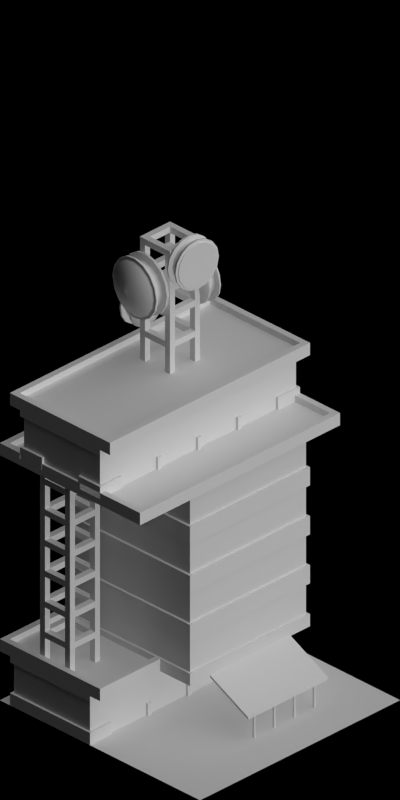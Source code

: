# Source: large_airport.blend  (saved by Blender 2.63.0; exported with 4.5.12 LTS)
import bpy
from mathutils import Matrix  # noqa: F401  (used for matrix-valued properties, if any)

bpy.ops.wm.read_factory_settings(use_empty=True)
scene = bpy.context.scene
scene.name = 'Scene'

# ---- collections
col_collection_1 = bpy.data.collections.new('Collection 1'); scene.collection.children.link(col_collection_1)

# ---- materials (node trees are filled in below, after node groups)
mat_concrete_greymid = bpy.data.materials.new('Concrete_GreyMid')
mat_ironore_roofmetalpannel = bpy.data.materials.new('IronOre_RoofMetalPannel')
mat_paintedmetal_white1 = bpy.data.materials.new('PaintedMetal_White1')
mat_special_shadowonly = bpy.data.materials.new('Special_ShadowOnly')
mat_paint_white = bpy.data.materials.new('Paint_White')
mat_cc_normal = bpy.data.materials.new('CC_Normal')
mat_rail_steelshiny = bpy.data.materials.new('Rail_SteelShiny')
mat_glass_opaque = bpy.data.materials.new('Glass_Opaque')
mat_cc_patchy = bpy.data.materials.new('CC_Patchy')
mat_brickwall_beige = bpy.data.materials.new('BrickWall_Beige')

# ---- material node trees

# ---- world
world_world = bpy.data.worlds.new('World'); scene.world = world_world
world_world.color = (0.0, 0.0, 0.0)
world_world.use_sun_shadow = False
world_world.sun_shadow_jitter_overblur = 0.0
world_world.cycles.sampling_method = 'MANUAL'
world_world.cycles.sample_map_resolution = 256
world_world.light_settings.ao_factor = 0.5

# ---- cameras
cam_camera = bpy.data.cameras.new('Camera')
cam_camera.type = 'ORTHO'
cam_camera.clip_start = 0.001
cam_camera.clip_end = 100.0
cam_camera.lens = 35.0
cam_camera.sensor_width = 32.0
cam_camera.sensor_height = 18.0
cam_camera.ortho_scale = 5.656
cam_camera.dof.focus_distance = 0.0
cam_camera.dof.aperture_fstop = 128.0

# ---- lights
light_lamp_004 = bpy.data.lights.new('Lamp.004', 'SUN')
light_lamp_004.transmission_factor = 0.0
light_lamp_004.cutoff_distance = 30.0
light_lamp_004.angle = 1.571
light_lamp_004.energy = 1.0
light_lamp_004.shadow_buffer_clip_start = 1.001
light_lamp_004.shadow_soft_size = 1.0
light_lamp_004.shadow_cascade_max_distance = 1000.0
light_lamp_004.cycles.use_multiple_importance_sampling = False
light_lamp_003 = bpy.data.lights.new('Lamp.003', 'SUN')
light_lamp_003.transmission_factor = 0.0
light_lamp_003.cutoff_distance = 30.0
light_lamp_003.use_shadow = False
light_lamp_003.angle = 1.571
light_lamp_003.energy = 1.0
light_lamp_003.shadow_buffer_clip_start = 1.001
light_lamp_003.shadow_soft_size = 1.0
light_lamp_003.shadow_cascade_max_distance = 1000.0
light_lamp_003.cycles.use_multiple_importance_sampling = False

# ---- meshes
me_cylinder = bpy.data.meshes.new('Cylinder')
me_cylinder.from_pydata([(0.0, 1.0, -1.788e-07), (0.0, 1.0, 3.0), (0.3827, 0.9239, -1.788e-07), (0.3827, 0.9239, 3.0), (0.7071, 0.7071, -1.788e-07), (0.7071, 0.7071, 3.0), (0.9239, 0.3827, -1.788e-07), (0.9239, 0.3827, 3.0), (1.0, -4.371e-08, -1.788e-07), (1.0, -4.371e-08, 3.0), (0.9239, -0.3827, -1.788e-07), (0.9239, -0.3827, 3.0), (0.7071, -0.7071, -1.788e-07), (0.7071, -0.7071, 3.0), (0.3827, -0.9239, -1.788e-07), (0.3827, -0.9239, 3.0), (1.51e-07, -1.0, -1.788e-07), (1.51e-07, -1.0, 3.0), (-0.3827, -0.9239, -1.788e-07), (-0.3827, -0.9239, 3.0), (-0.7071, -0.7071, -1.788e-07), (-0.7071, -0.7071, 3.0), (-0.9239, -0.3827, -1.788e-07), (-0.9239, -0.3827, 3.0), (-1.0, 1.192e-08, -1.788e-07), (-1.0, 1.192e-08, 3.0), (-0.9239, 0.3827, -1.788e-07), (-0.9239, 0.3827, 3.0), (-0.7071, 0.7071, -1.788e-07), (-0.7071, 0.7071, 3.0), (-0.3827, 0.9239, -1.788e-07), (-0.3827, 0.9239, 3.0)], [], [(0, 1, 3, 2), (2, 3, 5, 4), (4, 5, 7, 6), (6, 7, 9, 8), (8, 9, 11, 10), (10, 11, 13, 12), (12, 13, 15, 14), (14, 15, 17, 16), (16, 17, 19, 18), (18, 19, 21, 20), (20, 21, 23, 22), (22, 23, 25, 24), (24, 25, 27, 26), (26, 27, 29, 28), (30, 31, 1, 0), (28, 29, 31, 30)])
me_cylinder.polygons.foreach_set('use_smooth', [True] * 16)
me_cylinder.materials.append(mat_concrete_greymid)
me_cylinder.use_remesh_preserve_volume = False
me_cylinder.use_remesh_preserve_attributes = False
me_cylinder.use_mirror_vertex_groups = False
me_cylinder.update()
me_cube_000 = bpy.data.meshes.new('Cube.000')
me_cube_000.from_pydata([(0.3657, -0.6485, 0.0), (0.6485, -0.3657, 0.0), (0.2814, -2.759e-08, 0.0), (0.3657, -0.6485, 0.4), (0.6485, -0.3657, 0.4), (0.2814, -2.759e-08, 0.4), (-0.08, -0.2, 0.4), (0.394, -0.6202, 0.04), (0.6202, -0.394, 0.04), (0.394, -0.6202, 0.36), (0.6202, -0.394, 0.36), (0.3233, -0.5495, 0.04), (0.5495, -0.3233, 0.04), (0.3233, -0.5495, 0.36), (0.5495, -0.3233, 0.36), (-1.0, 0.2, 0.0), (-1.0, -0.2, 0.0), (-1.0, 0.2, 0.4), (-1.0, -0.2, 0.4), (-0.08, 0.2, 0.0), (-1.0, 0.16, 0.04), (-1.0, -0.16, 0.04), (-1.0, 0.16, 0.36), (-1.0, -0.16, 0.36), (-0.9, 0.16, 0.04), (-0.9, -0.16, 0.04), (-0.9, 0.16, 0.36), (-0.9, -0.16, 0.36), (-0.08, 0.2, 0.4), (-0.08, -0.2, 0.0)], [], [(3, 4, 10, 9), (4, 5, 2, 1), (6, 5, 4, 3), (8, 7, 11, 12), (4, 1, 8, 10), (1, 0, 7, 8), (0, 3, 9, 7), (13, 14, 12, 11), (7, 9, 13, 11), (9, 10, 14, 13), (10, 8, 12, 14), (17, 18, 23, 22), (28, 6, 18, 17), (6, 29, 16, 18), (0, 1, 2, 29), (6, 3, 0, 29), (5, 28, 19, 2), (21, 20, 24, 25), (18, 16, 21, 23), (16, 15, 20, 21), (15, 17, 22, 20), (26, 27, 25, 24), (20, 22, 26, 24), (22, 23, 27, 26), (23, 21, 25, 27), (29, 19, 15, 16), (19, 29, 2), (28, 5, 6), (19, 28, 17, 15)])
me_cube_000.polygons.foreach_set('material_index', [0, 0, 1, 0, 0, 0, 0, 2, 0, 0, 0, 0, 1, 0, 0, 0, 0, 0, 0, 0, 0, 2, 0, 0, 0, 0, 0, 1, 0])
me_cube_000.materials.append(mat_ironore_roofmetalpannel)
me_cube_000.materials.append(mat_concrete_greymid)
me_cube_000.materials.append(mat_paintedmetal_white1)
me_cube_000.use_remesh_preserve_volume = False
me_cube_000.use_remesh_preserve_attributes = False
me_cube_000.use_mirror_vertex_groups = False
me_cube_000.update()
me_plane_022 = bpy.data.meshes.new('Plane.022')
me_plane_022.from_pydata([(1.0, -1.0, 0.0), (-1.0, -1.0, 0.0), (1.0, 1.0, 0.0), (-1.0, 1.0, 0.0)], [], [(2, 3, 1, 0)])
_uv = me_plane_022.uv_layers.new(name='UVMap')
_uv.uv.foreach_set('vector', [1.0, 1.0, 0.0, 1.0, 0.0, 0.0, 1.0, 0.0])
me_plane_022.materials.append(mat_special_shadowonly)
me_plane_022.use_remesh_preserve_volume = False
me_plane_022.use_remesh_preserve_attributes = False
me_plane_022.use_mirror_vertex_groups = False
me_plane_022.update()
me_cube_013 = bpy.data.meshes.new('Cube.013')
me_cube_013.from_pydata([(0.3657, 0.6485, 0.0), (0.6485, 0.3657, 0.0), (0.2814, -1.49e-08, 0.0), (0.3657, 0.6485, 0.4), (0.6485, 0.3657, 0.4), (0.2814, -1.49e-08, 0.4), (-0.08, 0.2, 0.4), (0.394, 0.6202, 0.04), (0.6202, 0.394, 0.04), (0.394, 0.6202, 0.36), (0.6202, 0.394, 0.36), (0.3233, 0.5495, 0.04), (0.5495, 0.3233, 0.04), (0.3233, 0.5495, 0.36), (0.5495, 0.3233, 0.36), (-1.0, -0.2, 0.0), (-1.0, 0.2, 0.0), (-1.0, -0.2, 0.4), (-1.0, 0.2, 0.4), (-0.08, -0.2, 0.0), (-1.0, -0.16, 0.04), (-1.0, 0.16, 0.04), (-1.0, -0.16, 0.36), (-1.0, 0.16, 0.36), (-0.9, -0.16, 0.04), (-0.9, 0.16, 0.04), (-0.9, -0.16, 0.36), (-0.9, 0.16, 0.36), (-0.08, -0.2, 0.4), (-0.08, 0.2, 0.0)], [], [(3, 4, 10, 9), (4, 5, 2, 1), (6, 5, 4, 3), (8, 7, 11, 12), (4, 1, 8, 10), (1, 0, 7, 8), (0, 3, 9, 7), (13, 14, 12, 11), (7, 9, 13, 11), (9, 10, 14, 13), (10, 8, 12, 14), (17, 18, 23, 22), (28, 6, 18, 17), (6, 29, 16, 18), (0, 1, 2, 29), (6, 3, 0, 29), (5, 28, 19, 2), (21, 20, 24, 25), (18, 16, 21, 23), (16, 15, 20, 21), (15, 17, 22, 20), (26, 27, 25, 24), (20, 22, 26, 24), (22, 23, 27, 26), (23, 21, 25, 27), (29, 19, 15, 16), (19, 29, 2), (28, 5, 6), (19, 28, 17, 15)])
me_cube_013.polygons.foreach_set('material_index', [0, 0, 1, 0, 0, 0, 0, 2, 0, 0, 0, 0, 1, 0, 0, 0, 0, 0, 0, 0, 0, 2, 0, 0, 0, 0, 0, 1, 0])
me_cube_013.materials.append(mat_ironore_roofmetalpannel)
me_cube_013.materials.append(mat_concrete_greymid)
me_cube_013.materials.append(mat_paintedmetal_white1)
me_cube_013.use_remesh_preserve_volume = False
me_cube_013.use_remesh_preserve_attributes = False
me_cube_013.use_mirror_vertex_groups = False
me_cube_013.update()
me_cube_012 = bpy.data.meshes.new('Cube.012')
me_cube_012.from_pydata([(-1.0, -0.2, 0.0), (-1.0, 0.2, 0.0), (1.0, 0.2, 0.0), (1.0, -0.2, 0.0), (-1.0, -0.2, 0.4), (-1.0, 0.2, 0.4), (1.0, 0.2, 0.4), (1.0, -0.2, 0.4), (1.0, 0.16, 0.04), (1.0, -0.16, 0.04), (1.0, 0.16, 0.36), (1.0, -0.16, 0.36), (-1.0, -0.16, 0.04), (-1.0, 0.16, 0.04), (-1.0, -0.16, 0.36), (-1.0, 0.16, 0.36), (-0.9, -0.16, 0.04), (-0.9, 0.16, 0.04), (-0.9, -0.16, 0.36), (-0.9, 0.16, 0.36), (0.9, 0.16, 0.04), (0.9, -0.16, 0.04), (0.9, 0.16, 0.36), (0.9, -0.16, 0.36)], [], [(4, 5, 15, 14), (5, 6, 2, 1), (6, 7, 11, 10), (7, 4, 0, 3), (0, 1, 2, 3), (7, 6, 5, 4), (9, 8, 20, 21), (7, 3, 9, 11), (10, 8, 2, 6), (3, 2, 8, 9), (13, 12, 16, 17), (5, 1, 13, 15), (1, 0, 12, 13), (0, 4, 14, 12), (18, 19, 17, 16), (12, 14, 18, 16), (14, 15, 19, 18), (15, 13, 17, 19), (22, 23, 21, 20), (22, 20, 8, 10), (10, 11, 23, 22), (11, 9, 21, 23)])
me_cube_012.polygons.foreach_set('material_index', [0, 0, 0, 0, 1, 1, 0, 0, 0, 0, 0, 0, 0, 0, 2, 0, 0, 0, 2, 0, 0, 0])
me_cube_012.materials.append(mat_ironore_roofmetalpannel)
me_cube_012.materials.append(mat_concrete_greymid)
me_cube_012.materials.append(mat_paintedmetal_white1)
me_cube_012.use_remesh_preserve_volume = False
me_cube_012.use_remesh_preserve_attributes = False
me_cube_012.use_mirror_vertex_groups = False
me_cube_012.update()
me_cube_011 = bpy.data.meshes.new('Cube.011')
me_cube_011.from_pydata([(-0.6, -1.0, -7.451e-09), (-0.6, 1.0, -7.451e-09), (1.1, 1.0, -7.451e-09), (1.1, -1.0, -7.451e-09), (-0.6, -1.0, 0.1), (-0.6, 1.0, 0.1), (1.1, 1.0, 0.1), (1.1, -1.0, 0.1), (-0.55, -0.95, 0.1), (-0.55, 0.95, 0.1), (1.05, 0.95, 0.1), (1.05, -0.95, 0.1), (-0.55, -0.95, 0.05), (-0.55, 0.95, 0.05), (1.05, 0.95, 0.05), (1.05, -0.95, 0.05), (-0.6, 0.2, 0.1), (-0.6, 0.2, -7.451e-09), (1.1, 0.2, 0.1), (1.1, 0.2, -7.451e-09), (-0.55, 0.2, 0.1), (1.05, 0.2, 0.1), (-0.55, 0.2, 0.05), (1.05, 0.2, 0.05), (0.2, -1.0, -7.451e-09), (0.2, -1.0, 0.1), (0.2, 1.0, -7.451e-09), (0.2, 1.0, 0.1), (0.2, 0.2, 0.05), (0.2, 0.2, -7.451e-09), (0.2, -0.95, 0.05), (0.2, 0.95, 0.05), (0.2, -0.95, 0.1), (0.2, 0.95, 0.1)], [], [(16, 5, 1, 17), (27, 6, 2, 26), (18, 7, 3, 19), (25, 4, 0, 24), (29, 26, 2, 19), (32, 8, 4, 25), (22, 13, 9, 20), (21, 11, 7, 18), (20, 9, 5, 16), (33, 10, 6, 27), (28, 31, 13, 22), (31, 14, 10, 33), (23, 15, 11, 21), (30, 12, 8, 32), (4, 16, 17, 0), (6, 18, 19, 2), (24, 29, 19, 3), (12, 22, 20, 8), (10, 21, 18, 6), (8, 20, 16, 4), (30, 28, 22, 12), (14, 23, 21, 10), (9, 33, 27, 5), (5, 27, 26, 1), (11, 32, 25, 7), (15, 23, 28, 30), (17, 1, 26, 29), (13, 31, 33, 9), (7, 25, 24, 3), (23, 14, 31, 28), (15, 30, 32, 11), (0, 17, 29, 24)])
me_cube_011.polygons.foreach_set('material_index', [0, 0, 0, 0, 0, 0, 0, 0, 0, 0, 1, 0, 0, 0, 0, 0, 0, 0, 0, 0, 1, 0, 0, 0, 0, 1, 0, 0, 0, 1, 0, 0])
me_cube_011.materials.append(mat_paint_white)
me_cube_011.materials.append(mat_concrete_greymid)
me_cube_011.use_remesh_preserve_volume = False
me_cube_011.use_remesh_preserve_attributes = False
me_cube_011.use_mirror_vertex_groups = False
me_cube_011.update()
me_cube_009 = bpy.data.meshes.new('Cube.009')
me_cube_009.from_pydata([(-0.6, -1.0, -7.451e-09), (-0.6, 0.6, -7.451e-09), (0.6, 0.6, -7.451e-09), (0.6, -1.0, -7.451e-09), (-0.6, -1.0, 0.1), (-0.6, 0.6, 0.1), (0.6, 0.6, 0.1), (0.6, -1.0, 0.1), (-0.55, -0.95, 0.1), (-0.55, 0.55, 0.1), (0.55, 0.55, 0.1), (0.55, -0.95, 0.1), (-0.55, -0.95, 0.05), (-0.55, 0.55, 0.05), (0.55, 0.55, 0.05), (0.55, -0.95, 0.05), (-0.6, 0.2, 0.1), (-0.6, 0.2, -7.451e-09), (0.6, 0.2, 0.1), (0.6, 0.2, -7.451e-09), (-0.55, 0.2, 0.1), (0.55, 0.2, 0.1), (-0.55, 0.2, 0.05), (0.55, 0.2, 0.05), (0.2, -1.0, -7.451e-09), (0.2, -1.0, 0.1), (0.2, 0.6, -7.451e-09), (0.2, 0.6, 0.1), (0.2, 0.2, 0.05), (0.2, 0.2, -7.451e-09), (0.2, -0.95, 0.05), (0.2, 0.55, 0.05), (0.2, -0.95, 0.1), (0.2, 0.55, 0.1)], [], [(16, 5, 1, 17), (27, 6, 2, 26), (18, 7, 3, 19), (25, 4, 0, 24), (29, 26, 2, 19), (32, 8, 4, 25), (22, 13, 9, 20), (21, 11, 7, 18), (20, 9, 5, 16), (33, 10, 6, 27), (28, 31, 13, 22), (31, 14, 10, 33), (23, 15, 11, 21), (30, 12, 8, 32), (4, 16, 17, 0), (6, 18, 19, 2), (24, 29, 19, 3), (12, 22, 20, 8), (10, 21, 18, 6), (8, 20, 16, 4), (30, 28, 22, 12), (14, 23, 21, 10), (9, 33, 27, 5), (5, 27, 26, 1), (11, 32, 25, 7), (15, 23, 28, 30), (17, 1, 26, 29), (13, 31, 33, 9), (7, 25, 24, 3), (23, 14, 31, 28), (15, 30, 32, 11), (0, 17, 29, 24)])
me_cube_009.polygons.foreach_set('material_index', [0, 0, 0, 0, 0, 0, 0, 0, 0, 0, 1, 0, 0, 0, 0, 0, 0, 0, 0, 0, 1, 0, 0, 0, 0, 1, 0, 0, 0, 1, 0, 0])
me_cube_009.materials.append(mat_paint_white)
me_cube_009.materials.append(mat_concrete_greymid)
me_cube_009.use_remesh_preserve_volume = False
me_cube_009.use_remesh_preserve_attributes = False
me_cube_009.use_mirror_vertex_groups = False
me_cube_009.update()
me_plane_008 = bpy.data.meshes.new('Plane.008')
me_plane_008.from_pydata([(-0.05, -0.2, 0.0), (8.782e-08, -0.2, 0.0), (-0.05, -0.2, 0.4), (8.782e-08, -0.2, 0.4), (-0.05, -0.2, 0.35), (8.782e-08, -0.2, 0.35), (-0.02, -0.2, 0.1), (-0.02, -0.2, 0.4), (8.782e-08, -0.2, 0.1), (-0.05, -0.2, 0.1), (-0.02, -0.2, 0.35), (-0.02, -0.2, 0.0), (-0.05, -0.1, 1.431e-08), (1.117e-07, -0.1, 1.431e-08), (-0.05, -0.1, 0.4), (1.117e-07, -0.1, 0.4), (-0.05, -0.1, 0.35), (1.117e-07, -0.1, 0.35), (-0.02, -0.1, 0.1), (-0.02, -0.1, 0.4), (1.117e-07, -0.1, 0.1), (-0.05, -0.1, 0.1), (-0.02, -0.1, 0.35), (-0.02, -0.1, 1.431e-08), (0.1, 0.05, 0.0), (0.1, -3.463e-06, 0.0), (0.1, 0.05, 0.4), (0.1, -3.463e-06, 0.4), (0.1, 0.05, 0.35), (0.1, -3.463e-06, 0.35), (0.1, 0.02, 0.1), (0.1, 0.02, 0.4), (0.1, -3.463e-06, 0.1), (0.1, 0.05, 0.1), (0.1, 0.02, 0.35), (0.1, 0.02, 0.0), (0.2, 0.05, 0.0), (0.2, -3.433e-06, 0.0), (0.2, 0.05, 0.4), (0.2, -3.433e-06, 0.4), (0.2, 0.05, 0.35), (0.2, -3.433e-06, 0.35), (0.2, 0.02, 0.1), (0.2, 0.02, 0.4), (0.2, -3.433e-06, 0.1), (0.2, 0.05, 0.1), (0.2, 0.02, 0.35), (0.2, 0.02, 0.0)], [], [(6, 11, 1, 8), (7, 10, 5, 3), (9, 0, 11, 6), (2, 4, 10, 7), (4, 9, 6, 10), (29, 27, 15, 17), (21, 16, 28, 33), (31, 26, 14, 19), (16, 14, 26, 28), (22, 18, 30, 34), (8, 1, 13, 20), (6, 8, 20, 18), (11, 0, 12, 23), (10, 6, 18, 22), (4, 2, 14, 16), (19, 14, 2, 7), (9, 4, 16, 21), (17, 15, 3, 5), (22, 17, 5, 10), (7, 3, 15, 19), (23, 13, 1, 11), (21, 12, 0, 9), (35, 24, 36, 47), (30, 32, 44, 42), (32, 25, 37, 44), (45, 36, 24, 33), (47, 37, 25, 35), (34, 29, 17, 22), (19, 15, 27, 31), (35, 25, 13, 23), (33, 24, 12, 21), (20, 13, 25, 32), (18, 20, 32, 30), (23, 12, 24, 35), (42, 44, 37, 47), (43, 39, 41, 46), (45, 42, 47, 36), (38, 43, 46, 40), (40, 46, 42, 45), (34, 30, 42, 46), (28, 26, 38, 40), (43, 38, 26, 31), (33, 28, 40, 45), (41, 39, 27, 29), (46, 41, 29, 34), (31, 27, 39, 43)])
me_plane_008.polygons.foreach_set('material_index', [0, 0, 0, 0, 1, 0, 1, 0, 0, 1, 0, 0, 0, 1, 0, 0, 1, 0, 0, 0, 0, 0, 0, 0, 0, 0, 0, 0, 0, 0, 0, 0, 0, 0, 0, 0, 0, 0, 1, 1, 0, 0, 1, 0, 0, 0])
me_plane_008.materials.append(mat_paint_white)
me_plane_008.materials.append(mat_cc_normal)
me_plane_008.use_remesh_preserve_volume = False
me_plane_008.use_remesh_preserve_attributes = False
me_plane_008.use_mirror_vertex_groups = False
me_plane_008.update()
me_plane_006 = bpy.data.meshes.new('Plane.006')
me_plane_006.from_pydata([(-0.05, 5.96e-08, 0.0), (0.0, 0.0, 0.4), (-0.05, 0.0, 0.4), (-0.2, -7.55e-09, 0.4), (-0.2, 5.205e-08, 0.0), (0.0, 5.96e-08, 0.0), (-0.2, 0.05, 0.0), (-0.2, 0.05, 0.4), (-0.05, 0.05, 0.0), (0.0, 0.05, 0.0), (0.0, 0.05, 0.4), (-0.05, 0.05, 0.4), (-0.05, 0.2, 0.0), (-7.55e-09, 0.2, 0.0), (-0.05, 0.2, 0.4), (-7.55e-09, 0.2, 0.4), (0.0, 0.0, 0.35), (-0.2, -7.55e-09, 0.35), (-0.2, 0.05, 0.35), (-0.05, 0.05, 0.35), (0.0, 0.05, 0.35), (-0.05, 0.2, 0.35), (-7.55e-09, 0.2, 0.35), (-0.05, 0.0, 0.35), (-0.2, 0.02, 0.0), (-0.2, 0.02, 0.4), (-1.51e-09, 0.02, 0.4), (-0.05, 0.02, 0.4), (-0.02, 5.809e-08, 0.1), (-0.02, 0.2, 0.1), (-0.02, 5.809e-08, 0.0), (-0.02, 0.2, 0.4), (-0.02, 0.05, 0.4), (-0.02, -1.51e-09, 0.4), (0.0, 5.96e-08, 0.1), (0.0, 0.05, 0.1), (-0.05, 0.05, 0.1), (-0.2, 0.05, 0.1), (-1.51e-09, 0.02, 0.1), (-0.2, 0.02, 0.1), (-0.05, 5.96e-08, 0.1), (-7.55e-09, 0.2, 0.1), (-0.05, 0.2, 0.1), (-0.2, 5.205e-08, 0.1), (-1.51e-09, 0.02, 0.0), (-0.05, 0.02, 0.0), (-0.02, 0.2, 0.35), (-0.02, -1.51e-09, 0.35), (-0.02, 0.05, 0.0), (-0.02, 0.2, 0.0), (-0.02, 0.02, 0.0), (-0.02, 0.02, 0.4), (-1.678e-10, 0.02, 0.35), (-0.2, 0.02, 0.35), (-0.05, 0.02, 0.35), (-0.05, 0.02, 0.1), (-0.02, 0.05, 0.35), (-0.02, 0.05, 0.1), (-0.02, 0.02, 0.1), (-0.02, 0.02, 0.35)], [], [(48, 8, 12, 49), (25, 3, 2, 27), (51, 26, 10, 32), (36, 8, 6, 37), (22, 15, 10, 20), (19, 11, 14, 21), (32, 10, 15, 31), (29, 41, 13, 49), (45, 0, 4, 24), (23, 2, 3, 17), (50, 45, 8, 48), (28, 30, 5, 34), (11, 19, 18, 7), (36, 19, 21, 42), (31, 15, 22, 46), (33, 47, 16, 1), (4, 43, 39, 24), (13, 41, 35, 9), (8, 45, 24, 6), (44, 38, 34, 5), (7, 25, 27, 11), (33, 1, 26, 51), (24, 39, 37, 6), (19, 36, 37, 18), (0, 40, 43, 4), (42, 29, 49, 12), (44, 50, 48, 9), (8, 36, 42, 12), (9, 35, 38, 44), (30, 0, 45, 50), (2, 33, 51, 27), (5, 30, 50, 44), (14, 31, 46, 21), (11, 32, 31, 14), (9, 48, 49, 13), (40, 0, 30, 28), (27, 51, 32, 11), (2, 23, 47, 33), (21, 46, 29, 42), (23, 17, 53, 54), (57, 56, 59, 58), (38, 35, 57, 58), (53, 25, 7, 18), (52, 26, 1, 16), (39, 53, 18, 37), (59, 56, 20, 52), (58, 55, 40, 28), (17, 3, 25, 53), (20, 10, 26, 52), (55, 54, 53, 39), (54, 55, 58, 59), (59, 52, 16, 47), (55, 39, 43, 40), (47, 23, 54, 59), (28, 34, 38, 58), (29, 46, 56, 57), (29, 57, 35, 41), (22, 20, 56, 46)])
me_plane_006.polygons.foreach_set('material_index', [0, 0, 0, 0, 0, 0, 0, 0, 0, 0, 0, 0, 0, 1, 0, 0, 0, 0, 0, 0, 0, 0, 0, 1, 0, 0, 0, 0, 0, 0, 0, 0, 0, 0, 0, 0, 0, 0, 1, 0, 1, 0, 0, 0, 1, 0, 0, 0, 0, 1, 1, 0, 0, 0, 0, 1, 0, 0])
me_plane_006.materials.append(mat_paint_white)
me_plane_006.materials.append(mat_rail_steelshiny)
me_plane_006.use_remesh_preserve_volume = False
me_plane_006.use_remesh_preserve_attributes = False
me_plane_006.use_mirror_vertex_groups = False
me_plane_006.update()
me_plane_018 = bpy.data.meshes.new('Plane.018')
me_plane_018.from_pydata([(-3.811e-06, 7.451e-07, 0.0), (-0.05, 7.451e-07, 0.0), (-3.788e-06, 0.4, 0.0), (-0.05, 0.4, 0.0), (-3.811e-06, 8.047e-07, 0.1), (-3.788e-06, 0.4, 0.1), (-0.05, 0.4, 0.1), (-0.05, 8.047e-07, 0.1), (-3.811e-06, 8.047e-07, 0.35), (-3.788e-06, 0.4, 0.35), (-0.05, 0.4, 0.35), (-0.05, 8.047e-07, 0.35), (-3.811e-06, 8.047e-07, 0.4), (-3.788e-06, 0.4, 0.4), (-0.02, 7.451e-07, 0.0), (-0.02, 0.4, 0.0), (-0.02, 0.4, 0.1), (-0.02, 0.4, 0.35), (-0.02, 8.047e-07, 0.35), (-0.02, 8.047e-07, 0.1), (-3.809e-06, 0.02, 0.4), (-0.05, 0.02, 0.35), (-3.809e-06, 0.02, 0.35), (-3.79e-06, 0.38, 0.0), (-0.05, 0.38, 0.35), (-0.02, 0.02, 0.35), (-0.05, 0.02, 0.1), (-3.809e-06, 0.02, 0.1), (-0.05, 0.02, 0.0), (-3.809e-06, 0.02, 0.0), (-3.79e-06, 0.38, 0.4), (-3.79e-06, 0.38, 0.35), (-3.79e-06, 0.38, 0.1), (-0.05, 0.38, 0.0), (-0.05, 0.38, 0.1), (-0.02, 0.38, 0.1), (-0.02, 0.38, 0.35), (-0.02, 0.38, 0.0), (-0.02, 8.047e-07, 0.4), (-0.02, 0.4, 0.4), (-0.02, 0.02, 0.4), (-0.02, 0.38, 0.4), (-0.05, 8.047e-07, 0.4), (-0.05, 0.4, 0.4), (-0.05, 0.02, 0.4), (-0.05, 0.38, 0.4), (-0.02, 0.02, 0.1), (-0.02, 0.02, 3.816e-16)], [], [(29, 0, 4, 27), (33, 3, 6, 34), (15, 2, 5, 16), (21, 11, 7, 26), (30, 13, 9, 31), (3, 15, 16, 6), (17, 10, 6, 16), (12, 20, 22, 8), (47, 14, 0, 29), (31, 9, 17, 36), (1, 28, 26, 7), (8, 22, 25, 18), (24, 21, 26, 34), (19, 4, 0, 14), (7, 19, 14, 1), (36, 17, 16, 35), (22, 31, 36, 25), (15, 37, 23, 2), (2, 23, 32, 5), (19, 46, 27, 4), (3, 33, 37, 15), (10, 24, 34, 6), (28, 33, 34, 26), (20, 30, 31, 22), (19, 7, 11, 18), (35, 16, 5, 32), (41, 39, 13, 30), (20, 12, 38, 40), (30, 20, 40, 41), (45, 43, 39, 41), (40, 38, 42, 44), (41, 40, 44, 45), (44, 42, 11, 21), (45, 44, 21, 24), (43, 45, 24, 10), (8, 18, 38, 12), (13, 39, 17, 9), (39, 43, 10, 17), (18, 11, 42, 38), (28, 1, 14, 47), (29, 27, 46, 47), (33, 28, 47, 37), (18, 25, 46, 19), (37, 35, 32, 23), (25, 36, 35, 46), (37, 47, 46, 35)])
me_plane_018.polygons.foreach_set('material_index', [1, 1, 1, 3, 1, 1, 3, 1, 0, 1, 1, 1, 2, 1, 1, 3, 1, 0, 1, 1, 0, 3, 2, 1, 3, 1, 1, 1, 1, 1, 1, 1, 1, 1, 1, 1, 1, 1, 1, 0, 1, 0, 3, 1, 2, 2])
me_plane_018.materials.append(mat_cc_normal)
me_plane_018.materials.append(mat_paint_white)
me_plane_018.materials.append(mat_glass_opaque)
me_plane_018.materials.append(mat_rail_steelshiny)
me_plane_018.use_remesh_preserve_volume = False
me_plane_018.use_remesh_preserve_attributes = False
me_plane_018.use_mirror_vertex_groups = False
me_plane_018.update()
me_plane_005 = bpy.data.meshes.new('Plane.005')
me_plane_005.from_pydata([(0.0, 0.0, 0.0), (-0.05, 0.0, 0.0), (2.384e-08, 0.4, 0.0), (-0.05, 0.4, 0.0), (0.0, 5.96e-08, 0.1), (2.384e-08, 0.4, 0.1), (-0.05, 0.4, 0.1), (-0.05, 5.96e-08, 0.1), (0.0, 5.96e-08, 0.35), (2.384e-08, 0.4, 0.35), (-0.05, 0.4, 0.35), (-0.05, 5.96e-08, 0.35), (0.0, 5.96e-08, 0.4), (2.384e-08, 0.4, 0.4), (-0.02, 2.384e-09, 0.0), (-0.02, 0.4, 0.0), (-0.02, 0.4, 0.1), (-0.02, 0.4, 0.35), (-0.02, 5.96e-08, 0.35), (-0.02, 5.96e-08, 0.1), (2.384e-09, 0.02, 0.4), (-0.05, 0.02, 0.35), (2.384e-09, 0.02, 0.35), (2.146e-08, 0.38, 0.0), (-0.05, 0.38, 0.35), (-0.02, 0.02, 0.1), (-0.02, 0.02, 0.35), (-0.02, 0.02, 0.0), (-0.05, 0.02, 0.1), (2.384e-09, 0.02, 0.1), (-0.05, 0.02, 0.0), (2.384e-09, 0.02, 0.0), (2.146e-08, 0.38, 0.4), (2.146e-08, 0.38, 0.35), (2.146e-08, 0.38, 0.1), (-0.05, 0.38, 0.0), (-0.05, 0.38, 0.1), (-0.02, 0.38, 0.1), (-0.02, 0.38, 0.35), (-0.02, 0.38, 0.0), (-0.02, 6.199e-08, 0.4), (-0.02, 0.4, 0.4), (-0.02, 0.02, 0.4), (-0.02, 0.38, 0.4), (-0.05, 6.557e-08, 0.4), (-0.05, 0.4, 0.4), (-0.05, 0.02, 0.4), (-0.05, 0.38, 0.4)], [], [(27, 14, 0, 31), (31, 0, 4, 29), (35, 3, 6, 36), (15, 2, 5, 16), (21, 11, 7, 28), (32, 13, 9, 33), (30, 1, 14, 27), (3, 15, 16, 6), (17, 10, 6, 16), (19, 25, 29, 4), (35, 30, 27, 39), (12, 20, 22, 8), (18, 26, 25, 19), (39, 27, 31, 23), (33, 9, 17, 38), (23, 31, 29, 34), (1, 30, 28, 7), (8, 22, 26, 18), (24, 21, 28, 36), (19, 4, 0, 14), (7, 19, 14, 1), (38, 17, 16, 37), (22, 33, 38, 26), (15, 39, 23, 2), (26, 38, 37, 25), (2, 23, 34, 5), (25, 37, 34, 29), (3, 35, 39, 15), (10, 24, 36, 6), (30, 35, 36, 28), (20, 32, 33, 22), (19, 7, 11, 18), (37, 16, 5, 34), (43, 41, 13, 32), (20, 12, 40, 42), (32, 20, 42, 43), (47, 45, 41, 43), (42, 40, 44, 46), (43, 42, 46, 47), (46, 44, 11, 21), (47, 46, 21, 24), (45, 47, 24, 10), (8, 18, 40, 12), (13, 41, 17, 9), (41, 45, 10, 17), (18, 11, 44, 40)])
me_plane_005.polygons.foreach_set('material_index', [0, 0, 0, 0, 3, 0, 0, 0, 3, 0, 0, 0, 3, 0, 0, 0, 0, 0, 1, 0, 0, 3, 0, 0, 1, 0, 0, 0, 3, 0, 0, 3, 0, 0, 0, 0, 0, 0, 0, 0, 0, 0, 0, 0, 0, 0])
me_plane_005.materials.append(mat_paint_white)
me_plane_005.materials.append(mat_glass_opaque)
me_plane_005.materials.append(mat_cc_normal)
me_plane_005.materials.append(mat_rail_steelshiny)
me_plane_005.use_remesh_preserve_volume = False
me_plane_005.use_remesh_preserve_attributes = False
me_plane_005.use_mirror_vertex_groups = False
me_plane_005.update()
me_plane_002 = bpy.data.meshes.new('Plane.002')
me_plane_002.from_pydata([(0.0, 0.0, 0.0), (-0.05, 0.0, 0.0), (2.384e-08, 0.4, 0.0), (-0.05, 0.4, 0.0), (0.0, 5.96e-08, 0.1), (2.384e-08, 0.4, 0.1), (-0.05, 0.4, 0.1), (-0.05, 5.96e-08, 0.1), (0.0, 5.96e-08, 0.35), (2.384e-08, 0.4, 0.35), (-0.05, 0.4, 0.35), (-0.05, 5.96e-08, 0.35), (0.0, 5.96e-08, 0.4), (2.384e-08, 0.4, 0.4), (-0.02, 2.384e-09, 0.0), (-0.02, 0.4, 0.0), (-0.02, 0.4, 0.1), (-0.02, 0.4, 0.35), (-0.02, 5.96e-08, 0.35), (-0.02, 5.96e-08, 0.1), (2.384e-09, 0.02, 0.4), (-0.05, 0.02, 0.35), (2.384e-09, 0.02, 0.35), (2.146e-08, 0.38, 0.0), (-0.05, 0.38, 0.35), (-0.02, 0.02, 0.1), (-0.02, 0.02, 0.35), (-0.02, 0.02, 0.0), (-0.05, 0.02, 0.1), (2.384e-09, 0.02, 0.1), (-0.05, 0.02, 0.0), (2.384e-09, 0.02, 0.0), (2.146e-08, 0.38, 0.4), (2.146e-08, 0.38, 0.35), (2.146e-08, 0.38, 0.1), (-0.05, 0.38, 0.0), (-0.05, 0.38, 0.1), (-0.02, 0.38, 0.1), (-0.02, 0.38, 0.35), (-0.02, 0.38, 0.0), (-0.02, 6.199e-08, 0.4), (-0.02, 0.4, 0.4), (-0.02, 0.02, 0.4), (-0.02, 0.38, 0.4), (-0.05, 6.557e-08, 0.4), (-0.05, 0.4, 0.4), (-0.05, 0.02, 0.4), (-0.05, 0.38, 0.4)], [], [(27, 14, 0, 31), (31, 0, 4, 29), (35, 3, 6, 36), (15, 2, 5, 16), (21, 11, 7, 28), (32, 13, 9, 33), (30, 1, 14, 27), (3, 15, 16, 6), (17, 10, 6, 16), (19, 25, 29, 4), (35, 30, 27, 39), (12, 20, 22, 8), (18, 26, 25, 19), (39, 27, 31, 23), (33, 9, 17, 38), (23, 31, 29, 34), (1, 30, 28, 7), (8, 22, 26, 18), (24, 21, 28, 36), (19, 4, 0, 14), (7, 19, 14, 1), (38, 17, 16, 37), (22, 33, 38, 26), (15, 39, 23, 2), (26, 38, 37, 25), (2, 23, 34, 5), (25, 37, 34, 29), (3, 35, 39, 15), (10, 24, 36, 6), (30, 35, 36, 28), (20, 32, 33, 22), (19, 7, 11, 18), (37, 16, 5, 34), (43, 41, 13, 32), (20, 12, 40, 42), (32, 20, 42, 43), (47, 45, 41, 43), (42, 40, 44, 46), (43, 42, 46, 47), (46, 44, 11, 21), (47, 46, 21, 24), (45, 47, 24, 10), (8, 18, 40, 12), (13, 41, 17, 9), (41, 45, 10, 17), (18, 11, 44, 40)])
me_plane_002.polygons.foreach_set('material_index', [0, 0, 0, 0, 3, 0, 0, 0, 3, 0, 0, 0, 3, 0, 0, 0, 0, 0, 1, 0, 0, 3, 0, 0, 1, 0, 0, 0, 3, 0, 0, 3, 0, 0, 0, 0, 0, 0, 0, 0, 0, 0, 0, 0, 0, 0])
me_plane_002.materials.append(mat_paintedmetal_white1)
me_plane_002.materials.append(mat_glass_opaque)
me_plane_002.materials.append(mat_cc_normal)
me_plane_002.materials.append(mat_rail_steelshiny)
me_plane_002.use_remesh_preserve_volume = False
me_plane_002.use_remesh_preserve_attributes = False
me_plane_002.use_mirror_vertex_groups = False
me_plane_002.update()
me_cube_001 = bpy.data.meshes.new('Cube.001')
me_cube_001.from_pydata([(-0.6, -1.0, -7.451e-09), (-0.6, 0.6, -7.451e-09), (0.5, 0.5, -7.451e-09), (0.6, -1.0, -7.451e-09), (-0.6, -1.0, 0.1), (-0.6, 0.6, 0.1), (0.5, 0.5, 0.1), (0.6, -1.0, 0.1), (-0.55, -0.95, 0.1), (-0.55, 0.55, 0.1), (0.45, 0.45, 0.1), (0.55, -0.95, 0.1), (-0.55, -0.95, 0.05), (-0.55, 0.55, 0.05), (0.45, 0.45, 0.05), (0.55, -0.95, 0.05), (-0.6, 0.2, 0.1), (-0.6, 0.2, -7.451e-09), (0.6, 0.2, 0.1), (0.6, 0.2, -7.451e-09), (-0.55, 0.2, 0.1), (0.55, 0.2, 0.1), (-0.55, 0.2, 0.05), (0.55, 0.2, 0.05), (0.2, -1.0, -7.451e-09), (0.2, -1.0, 0.1), (0.2, 0.6, -7.451e-09), (0.2, 0.6, 0.1), (0.2, 0.2, 0.05), (0.2, 0.2, -7.451e-09), (0.2, -0.95, 0.05), (0.2, 0.55, 0.05), (0.2, -0.95, 0.1), (0.2, 0.55, 0.1)], [], [(16, 5, 1, 17), (27, 6, 2, 26), (18, 7, 3, 19), (25, 4, 0, 24), (29, 26, 2, 19), (32, 8, 4, 25), (22, 13, 9, 20), (21, 11, 7, 18), (20, 9, 5, 16), (33, 10, 6, 27), (28, 31, 13, 22), (31, 14, 10, 33), (23, 15, 11, 21), (30, 12, 8, 32), (4, 16, 17, 0), (6, 18, 19, 2), (24, 29, 19, 3), (12, 22, 20, 8), (10, 21, 18, 6), (8, 20, 16, 4), (30, 28, 22, 12), (14, 23, 21, 10), (9, 33, 27, 5), (5, 27, 26, 1), (11, 32, 25, 7), (15, 23, 28, 30), (17, 1, 26, 29), (13, 31, 33, 9), (7, 25, 24, 3), (23, 14, 31, 28), (15, 30, 32, 11), (0, 17, 29, 24)])
me_cube_001.polygons.foreach_set('material_index', [0, 0, 0, 0, 0, 0, 0, 0, 0, 0, 1, 0, 0, 0, 0, 0, 0, 0, 0, 0, 1, 0, 0, 0, 0, 1, 0, 0, 0, 1, 0, 0])
me_cube_001.materials.append(mat_paint_white)
me_cube_001.materials.append(mat_concrete_greymid)
me_cube_001.use_remesh_preserve_volume = False
me_cube_001.use_remesh_preserve_attributes = False
me_cube_001.use_mirror_vertex_groups = False
me_cube_001.update()
me_cube_004 = bpy.data.meshes.new('Cube.004')
me_cube_004.from_pydata([(-2.98e-08, -0.2, 0.39), (-2.98e-08, 0.2, 0.39), (0.38, 0.2, 0.2), (0.38, -0.2, 0.2), (-2.98e-08, -0.2, 0.41), (-2.98e-08, 0.2, 0.41), (0.38, 0.2, 0.22), (0.38, -0.2, 0.22), (0.34, -0.09, 0.23), (0.34, -0.09, -5.588e-09), (0.34, 0.11, -5.588e-09), (0.34, 0.11, 0.23), (0.3438, 0.1092, -5.588e-09), (0.3438, 0.1092, 0.23), (0.3471, 0.1071, -5.588e-09), (0.3471, 0.1071, 0.23), (0.3492, 0.1038, -5.588e-09), (0.3492, 0.1038, 0.23), (0.35, 0.1, -5.588e-09), (0.35, 0.1, 0.23), (0.3492, 0.09617, -5.588e-09), (0.3492, 0.09617, 0.23), (0.3471, 0.09293, -5.588e-09), (0.3471, 0.09293, 0.23), (0.3438, 0.09076, -5.588e-09), (0.3438, 0.09076, 0.23), (0.34, 0.09, -5.588e-09), (0.34, 0.09, 0.23), (0.3362, 0.09076, -5.588e-09), (0.3362, 0.09076, 0.23), (0.3329, 0.09293, -5.588e-09), (0.3329, 0.09293, 0.23), (0.3308, 0.09617, -5.588e-09), (0.3308, 0.09617, 0.23), (0.33, 0.1, -5.588e-09), (0.33, 0.1, 0.23), (0.3308, 0.1038, -5.588e-09), (0.3308, 0.1038, 0.23), (0.3329, 0.1071, -5.588e-09), (0.3329, 0.1071, 0.23), (0.3362, 0.1092, -5.588e-09), (0.3362, 0.1092, 0.23), (0.3438, -0.09076, -5.588e-09), (0.3438, -0.09076, 0.23), (0.3471, -0.09293, -5.588e-09), (0.3471, -0.09293, 0.23), (0.3492, -0.09617, -5.588e-09), (0.3492, -0.09617, 0.23), (0.35, -0.1, -5.588e-09), (0.35, -0.1, 0.23), (0.3492, -0.1038, -5.588e-09), (0.3492, -0.1038, 0.23), (0.3471, -0.1071, -5.588e-09), (0.3471, -0.1071, 0.23), (0.3438, -0.1092, -5.588e-09), (0.3438, -0.1092, 0.23), (0.34, -0.11, -5.588e-09), (0.34, -0.11, 0.23), (0.3362, -0.1092, -5.588e-09), (0.3362, -0.1092, 0.23), (0.3329, -0.1071, -5.588e-09), (0.3329, -0.1071, 0.23), (0.3308, -0.1038, -5.588e-09), (0.3308, -0.1038, 0.23), (0.33, -0.1, -5.588e-09), (0.33, -0.1, 0.23), (0.3308, -0.09617, -5.588e-09), (0.3308, -0.09617, 0.23), (0.3329, -0.09293, -5.588e-09), (0.3329, -0.09293, 0.23), (0.3362, -0.09076, -5.588e-09), (0.3362, -0.09076, 0.23)], [], [(4, 5, 1, 0), (5, 6, 2, 1), (6, 7, 3, 2), (7, 4, 0, 3), (0, 1, 2, 3), (7, 6, 5, 4), (66, 67, 69, 68), (10, 11, 13, 12), (43, 8, 71, 69, 67, 65, 63, 61, 59, 57, 55, 53, 51, 49, 47, 45), (12, 13, 15, 14), (62, 63, 65, 64), (14, 15, 17, 16), (60, 61, 63, 62), (16, 17, 19, 18), (58, 59, 61, 60), (18, 19, 21, 20), (56, 57, 59, 58), (20, 21, 23, 22), (54, 55, 57, 56), (22, 23, 25, 24), (52, 53, 55, 54), (24, 25, 27, 26), (50, 51, 53, 52), (26, 27, 29, 28), (48, 49, 51, 50), (28, 29, 31, 30), (46, 47, 49, 48), (30, 31, 33, 32), (9, 42, 44, 46, 48, 50, 52, 54, 56, 58, 60, 62, 64, 66, 68, 70), (44, 45, 47, 46), (32, 33, 35, 34), (68, 69, 71, 70), (42, 43, 45, 44), (34, 35, 37, 36), (70, 71, 8, 9), (9, 8, 43, 42), (36, 37, 39, 38), (13, 11, 41, 39, 37, 35, 33, 31, 29, 27, 25, 23, 21, 19, 17, 15), (40, 41, 11, 10), (38, 39, 41, 40), (64, 65, 67, 66), (10, 12, 14, 16, 18, 20, 22, 24, 26, 28, 30, 32, 34, 36, 38, 40)])
me_cube_004.polygons.foreach_set('material_index', [0, 0, 0, 0, 0, 0, 1, 1, 1, 1, 1, 1, 1, 1, 1, 1, 1, 1, 1, 1, 1, 1, 1, 1, 1, 1, 1, 1, 1, 1, 1, 1, 1, 1, 1, 1, 1, 1, 1, 1, 1, 1])
me_cube_004.materials.append(mat_cc_patchy)
me_cube_004.materials.append(mat_rail_steelshiny)
me_cube_004.use_remesh_preserve_volume = False
me_cube_004.use_remesh_preserve_attributes = False
me_cube_004.use_mirror_vertex_groups = False
me_cube_004.update()
me_plane = bpy.data.meshes.new('Plane')
me_plane.from_pydata([(-0.75, -0.75, 1.25), (0.75, -0.75, 1.25), (-0.75, 0.75, 1.25), (0.75, 0.75, 1.25), (0.5, -0.75, 1.25), (0.5, 0.75, 1.25), (0.5, 0.5, 1.25), (-0.5, 0.5, 1.25), (-0.75, -0.5, 1.0), (-0.5, -0.5, 1.0), (0.5, -0.5, 1.0), (0.75, -0.5, 1.0), (-0.5, 0.75, 1.25), (-0.5, -0.75, 1.25), (-0.75, 0.5, 1.25), (0.75, 0.5, 1.25), (0.5, -0.75, 1.0), (0.5, 0.75, 1.0), (0.5, 0.5, 1.0), (-0.5, 0.5, 1.0), (-0.75, -0.75, 1.0), (0.75, -0.75, 1.0), (-0.75, 0.75, 1.0), (0.75, 0.75, 1.0), (-0.75, -0.5, 1.25), (-0.5, -0.5, 1.25), (0.5, -0.5, 1.25), (0.75, -0.5, 1.25), (0.5, -0.75, -1.192e-07), (0.5, 0.75, 3.576e-07), (0.5, 0.5, 2.384e-07), (-0.5, 0.5, 1.192e-07), (-0.75, -0.5, -3.576e-07), (-0.5, -0.5, -2.384e-07), (0.5, -0.5, -1.192e-07), (0.75, -0.5, -1.192e-07), (0.75, 0.5, 1.0), (-0.75, 0.5, 1.0), (-0.5, -0.75, 1.0), (-0.5, 0.75, 1.0), (-0.75, -0.75, -3.576e-07), (0.75, -0.75, -1.192e-07), (-0.75, 0.75, 1.192e-07), (0.75, 0.75, 3.576e-07), (0.75, 0.5, 3.576e-07), (-0.75, 0.5, 1.192e-07), (-0.5, -0.75, -3.576e-07), (-0.5, 0.75, 1.192e-07)], [], [(26, 4, 1, 27), (25, 13, 4, 26), (12, 7, 6, 5), (24, 0, 13, 25), (5, 6, 15, 3), (2, 14, 7, 12), (47, 42, 22, 39), (14, 24, 25, 7), (39, 17, 18, 19), (6, 26, 27, 15), (18, 17, 29, 30), (38, 20, 40, 46), (9, 10, 16, 38), (37, 19, 9, 8), (37, 22, 42, 45), (18, 36, 11, 10), (11, 36, 15, 27), (38, 16, 4, 13), (5, 3, 23, 17), (9, 19, 7, 25), (27, 1, 21, 11), (8, 20, 0, 24), (6, 7, 19, 18), (14, 2, 22, 37), (36, 23, 3, 15), (13, 0, 20, 38), (24, 14, 37, 8), (39, 22, 2, 12), (26, 6, 18, 10), (10, 9, 25, 26), (12, 5, 17, 39), (16, 21, 1, 4), (34, 35, 41, 28), (42, 47, 31, 45), (29, 43, 44, 30), (32, 33, 46, 40), (31, 47, 39, 19), (36, 18, 30, 44), (34, 28, 16, 10), (28, 41, 21, 16), (35, 34, 10, 11), (19, 37, 45, 31), (17, 23, 43, 29), (9, 38, 46, 33), (44, 43, 23, 36), (11, 21, 41, 35), (32, 40, 20, 8), (33, 32, 8, 9)])
me_plane.materials.append(mat_rail_steelshiny)
me_plane.use_remesh_preserve_volume = False
me_plane.use_remesh_preserve_attributes = False
me_plane.use_mirror_vertex_groups = False
me_plane.update()
me_cube_007 = bpy.data.meshes.new('Cube.007')
me_cube_007.from_pydata([(-0.5, -1.0, -7.451e-09), (-0.5, 1.0, -7.451e-09), (0.5, 1.0, -7.451e-09), (0.5, -1.0, -7.451e-09), (-0.5, -1.0, 0.1), (-0.5, 1.0, 0.1), (0.5, 1.0, 0.1), (0.5, -1.0, 0.1), (-0.45, -0.95, 0.1), (-0.45, 0.95, 0.1), (0.45, 0.95, 0.1), (0.45, -0.95, 0.1), (-0.45, -0.95, 0.05), (-0.45, 0.95, 0.05), (0.45, 0.95, 0.05), (0.45, -0.95, 0.05)], [], [(4, 5, 1, 0), (5, 6, 2, 1), (6, 7, 3, 2), (7, 4, 0, 3), (0, 1, 2, 3), (11, 8, 4, 7), (12, 13, 9, 8), (10, 11, 7, 6), (8, 9, 5, 4), (9, 10, 6, 5), (15, 14, 13, 12), (13, 14, 10, 9), (14, 15, 11, 10), (15, 12, 8, 11)])
me_cube_007.polygons.foreach_set('material_index', [0, 0, 0, 0, 0, 0, 0, 0, 0, 0, 1, 0, 0, 0])
me_cube_007.materials.append(mat_paint_white)
me_cube_007.materials.append(mat_concrete_greymid)
me_cube_007.use_remesh_preserve_volume = False
me_cube_007.use_remesh_preserve_attributes = False
me_cube_007.use_mirror_vertex_groups = False
me_cube_007.update()
me_cube_006 = bpy.data.meshes.new('Cube.006')
me_cube_006.from_pydata([(-0.7, -1.0, -7.451e-09), (-0.7, 1.0, -7.451e-09), (0.7, 1.0, -7.451e-09), (0.7, -1.0, -7.451e-09), (-0.7, -1.0, 0.1), (-0.7, 1.0, 0.1), (0.7, 1.0, 0.1), (0.7, -1.0, 0.1), (-0.65, -0.95, 0.1), (-0.65, 0.95, 0.1), (0.65, 0.95, 0.1), (0.65, -0.95, 0.1), (-0.65, -0.95, 0.05), (-0.65, 0.95, 0.05), (0.65, 0.95, 0.05), (0.65, -0.95, 0.05)], [], [(4, 5, 1, 0), (5, 6, 2, 1), (6, 7, 3, 2), (7, 4, 0, 3), (0, 1, 2, 3), (11, 8, 4, 7), (12, 13, 9, 8), (10, 11, 7, 6), (8, 9, 5, 4), (9, 10, 6, 5), (15, 14, 13, 12), (13, 14, 10, 9), (14, 15, 11, 10), (15, 12, 8, 11)])
me_cube_006.polygons.foreach_set('material_index', [0, 0, 0, 0, 0, 0, 0, 0, 0, 0, 1, 0, 0, 0])
me_cube_006.materials.append(mat_paint_white)
me_cube_006.materials.append(mat_concrete_greymid)
me_cube_006.use_remesh_preserve_volume = False
me_cube_006.use_remesh_preserve_attributes = False
me_cube_006.use_mirror_vertex_groups = False
me_cube_006.update()
me_cube_005 = bpy.data.meshes.new('Cube.005')
me_cube_005.from_pydata([(-0.7, -1.0, -7.451e-09), (-0.7, 1.0, -7.451e-09), (0.3, 1.0, -7.451e-09), (0.3, -1.0, -7.451e-09), (-0.7, -1.0, 0.1), (-0.7, 1.0, 0.1), (0.3, 1.0, 0.1), (0.3, -1.0, 0.1), (-0.65, -0.95, 0.1), (-0.65, 0.95, 0.1), (0.25, 0.95, 0.1), (0.25, -0.95, 0.1), (-0.65, -0.95, 0.05), (-0.65, 0.95, 0.05), (0.25, 0.95, 0.05), (0.25, -0.95, 0.05)], [], [(4, 5, 1, 0), (5, 6, 2, 1), (6, 7, 3, 2), (7, 4, 0, 3), (0, 1, 2, 3), (11, 8, 4, 7), (12, 13, 9, 8), (10, 11, 7, 6), (8, 9, 5, 4), (9, 10, 6, 5), (15, 14, 13, 12), (13, 14, 10, 9), (14, 15, 11, 10), (15, 12, 8, 11)])
me_cube_005.polygons.foreach_set('material_index', [0, 0, 0, 0, 0, 0, 0, 0, 0, 0, 1, 0, 0, 0])
me_cube_005.materials.append(mat_paint_white)
me_cube_005.materials.append(mat_concrete_greymid)
me_cube_005.use_remesh_preserve_volume = False
me_cube_005.use_remesh_preserve_attributes = False
me_cube_005.use_mirror_vertex_groups = False
me_cube_005.update()
me_cube_002 = bpy.data.meshes.new('Cube.002')
me_cube_002.from_pydata([(-0.5, -0.6, -7.451e-09), (-0.5, 0.8, -7.451e-09), (0.5, 0.8, -7.451e-09), (0.5, -0.6, -7.451e-09), (-0.5, -0.6, 0.1), (-0.5, 0.8, 0.1), (0.5, 0.8, 0.1), (0.5, -0.6, 0.1), (-0.45, -0.55, 0.1), (-0.45, 0.75, 0.1), (0.45, 0.75, 0.1), (0.45, -0.55, 0.1), (-0.45, -0.55, 0.05), (-0.45, 0.75, 0.05), (0.45, 0.75, 0.05), (0.45, -0.55, 0.05)], [], [(4, 5, 1, 0), (5, 6, 2, 1), (6, 7, 3, 2), (7, 4, 0, 3), (0, 1, 2, 3), (11, 8, 4, 7), (12, 13, 9, 8), (10, 11, 7, 6), (8, 9, 5, 4), (9, 10, 6, 5), (15, 14, 13, 12), (13, 14, 10, 9), (14, 15, 11, 10), (15, 12, 8, 11)])
me_cube_002.polygons.foreach_set('material_index', [0, 0, 0, 0, 0, 0, 0, 0, 0, 0, 1, 0, 0, 0])
me_cube_002.materials.append(mat_paint_white)
me_cube_002.materials.append(mat_concrete_greymid)
me_cube_002.use_remesh_preserve_volume = False
me_cube_002.use_remesh_preserve_attributes = False
me_cube_002.use_mirror_vertex_groups = False
me_cube_002.update()
me_cube_003 = bpy.data.meshes.new('Cube.003')
me_cube_003.from_pydata([(-0.2, -0.2, -1.49e-08), (-0.2, 0.2, -1.49e-08), (0.1, 0.2, -1.49e-08), (0.1, -0.2, -1.49e-08), (-0.2, -0.2, 0.4), (-0.2, 0.2, 0.4), (0.1, 0.2, 0.4), (0.1, -0.2, 0.4), (-0.2, 0.15, 0.4), (-0.2, 0.15, -1.49e-08), (0.1, 0.15, 0.4), (0.1, 0.15, -1.49e-08), (0.05, 0.15, -1.49e-08), (0.05, 0.15, 0.4), (-0.15, -0.15, -1.49e-08), (-0.15, -0.15, 0.4), (-0.2, 0.15, 0.35), (0.1, 0.15, 0.35), (0.1, -0.15, 0.35), (-0.2, -0.15, 0.35), (-0.15, 0.15, 0.4), (-0.15, 0.15, -1.49e-08), (0.1, -0.15, -1.49e-08), (-0.2, -0.15, 0.4), (-0.15, -0.2, 0.1), (0.1, 0.15, 0.1), (-0.2, 0.15, 0.1), (0.1, -0.2, 0.1), (0.1, -0.15, 0.4), (-0.2, -0.15, -1.49e-08), (-0.15, -0.2, -1.49e-08), (-0.15, -0.2, 0.4), (-0.15, 0.2, -1.49e-08), (-0.15, 0.2, 0.4), (0.05, -0.2, -1.49e-08), (0.05, 0.2, 0.4), (-0.15, 0.2, 0.1), (0.1, -0.15, 0.1), (-0.2, 0.2, 0.1), (0.1, 0.2, 0.1), (0.05, -0.2, 0.4), (0.05, 0.2, -1.49e-08), (0.05, -0.15, 0.4), (0.05, -0.15, -1.49e-08), (-0.15, 0.2, 0.35), (-0.15, -0.2, 0.35), (0.05, 0.2, 0.35), (0.05, -0.2, 0.35), (0.1, -0.2, 0.35), (0.1, 0.2, 0.35), (-0.2, -0.2, 0.35), (-0.2, 0.2, 0.35), (-0.2, -0.2, 0.1), (0.05, -0.2, 0.1), (0.05, 0.2, 0.1), (-0.2, -0.15, 0.1), (-0.15, 0.18, 0.1), (-0.15, 0.18, 0.35), (0.05, 0.18, 0.35), (0.05, 0.18, 0.1), (0.08, 0.15, 0.35), (0.08, -0.15, 0.35), (0.08, 0.15, 0.1), (0.08, -0.15, 0.1), (-0.15, -0.18, 0.1), (-0.15, -0.18, 0.35), (0.05, -0.18, 0.35), (0.05, -0.18, 0.1), (-0.18, 0.15, 0.35), (-0.18, -0.15, 0.35), (-0.18, 0.15, 0.1), (-0.18, -0.15, 0.1)], [], [(26, 38, 1, 9), (54, 39, 2, 41), (37, 27, 3, 22), (24, 52, 0, 30), (12, 41, 2, 11), (20, 33, 5, 8), (55, 26, 9, 29), (39, 25, 11, 2), (43, 12, 11, 22), (15, 20, 8, 23), (10, 6, 35, 13), (29, 9, 21, 14), (42, 13, 20, 15), (53, 24, 30, 34), (13, 35, 33, 20), (0, 29, 14, 30), (9, 1, 32, 21), (38, 36, 32, 1), (7, 28, 42, 40), (5, 33, 44, 51), (52, 55, 29, 0), (28, 10, 13, 42), (36, 54, 41, 32), (27, 53, 34, 3), (34, 43, 22, 3), (21, 32, 41, 12), (14, 21, 12, 43), (31, 15, 23, 4), (40, 42, 15, 31), (35, 6, 49, 46), (4, 23, 19, 50), (25, 37, 22, 11), (30, 14, 43, 34), (50, 19, 55, 52), (7, 40, 47, 48), (28, 7, 48, 18), (40, 31, 45, 47), (10, 28, 18, 17), (31, 4, 50, 45), (26, 55, 71, 70), (23, 8, 16, 19), (8, 5, 51, 16), (6, 10, 17, 49), (33, 35, 46, 44), (46, 49, 39, 54), (53, 47, 66, 67), (49, 17, 25, 39), (51, 44, 36, 38), (16, 51, 38, 26), (18, 48, 27, 37), (45, 50, 52, 24), (54, 36, 56, 59), (63, 61, 18, 37), (48, 47, 53, 27), (57, 58, 59, 56), (58, 57, 44, 46), (59, 58, 46, 54), (36, 44, 57, 56), (60, 61, 63, 62), (61, 60, 17, 18), (25, 17, 60, 62), (37, 25, 62, 63), (66, 65, 64, 67), (64, 65, 45, 24), (24, 53, 67, 64), (65, 66, 47, 45), (69, 68, 70, 71), (70, 68, 16, 26), (68, 69, 19, 16), (55, 19, 69, 71)])
me_cube_003.materials.append(mat_brickwall_beige)
me_cube_003.use_remesh_preserve_volume = False
me_cube_003.use_remesh_preserve_attributes = False
me_cube_003.use_mirror_vertex_groups = False
me_cube_003.update()
me_cylinder_001 = bpy.data.meshes.new('Cylinder.001')
me_cylinder_001.from_pydata([(0.2, 0.2, 1.8), (0.3, 0.2, 1.8), (0.2, 0.1848, 1.723), (0.3, 0.1848, 1.723), (0.2, 0.1414, 1.659), (0.3, 0.1414, 1.659), (0.2, 0.07654, 1.615), (0.3, 0.07654, 1.615), (0.2, -8.742e-09, 1.6), (0.3, 4.5e-08, 1.6), (0.2, -0.07654, 1.615), (0.3, -0.07654, 1.615), (0.2, -0.1414, 1.659), (0.3, -0.1414, 1.659), (0.2, -0.1848, 1.723), (0.3, -0.1848, 1.723), (0.2, -0.2, 1.8), (0.3, -0.2, 1.8), (0.2, -0.1848, 1.877), (0.3, -0.1848, 1.877), (0.2, -0.1414, 1.941), (0.3, -0.1414, 1.941), (0.2, -0.07654, 1.985), (0.3, -0.07654, 1.985), (0.2, -5.136e-08, 2.0), (0.3, 2.385e-09, 2.0), (0.2, 0.07654, 1.985), (0.3, 0.07654, 1.985), (0.2, 0.1414, 1.941), (0.3, 0.1414, 1.941), (0.2, 0.1848, 1.877), (0.3, 0.1848, 1.877), (0.2162, 0.2, 1.8), (0.2838, 0.2, 1.8), (0.2838, 0.1848, 1.723), (0.2162, 0.1848, 1.723), (0.2838, 0.1414, 1.659), (0.2162, 0.1414, 1.659), (0.2838, 0.07654, 1.615), (0.2162, 0.07654, 1.615), (0.2838, 2.709e-08, 1.6), (0.2162, 9.172e-09, 1.6), (0.2838, -0.07654, 1.615), (0.2162, -0.07654, 1.615), (0.2838, -0.1414, 1.659), (0.2162, -0.1414, 1.659), (0.2838, -0.1848, 1.723), (0.2162, -0.1848, 1.723), (0.2838, -0.2, 1.8), (0.2162, -0.2, 1.8), (0.2838, -0.1848, 1.877), (0.2162, -0.1848, 1.877), (0.2838, -0.1414, 1.941), (0.2162, -0.1414, 1.941), (0.2838, -0.07654, 1.985), (0.2162, -0.07654, 1.985), (0.2838, -1.553e-08, 2.0), (0.2162, -3.344e-08, 2.0), (0.2838, 0.07654, 1.985), (0.2162, 0.07654, 1.985), (0.2838, 0.1414, 1.941), (0.2162, 0.1414, 1.941), (0.2838, 0.1848, 1.877), (0.2162, 0.1848, 1.877), (0.2162, 0.16, 1.8), (0.2838, 0.16, 1.8), (0.2838, 0.1478, 1.739), (0.2162, 0.1478, 1.739), (0.2838, 0.1131, 1.687), (0.2162, 0.1131, 1.687), (0.2838, 0.06123, 1.652), (0.2162, 0.06123, 1.652), (0.2838, 2.167e-08, 1.64), (0.2162, 7.338e-09, 1.64), (0.2838, -0.06123, 1.652), (0.2162, -0.06123, 1.652), (0.2838, -0.1131, 1.687), (0.2162, -0.1131, 1.687), (0.2838, -0.1478, 1.739), (0.2162, -0.1478, 1.739), (0.2838, -0.16, 1.8), (0.2162, -0.16, 1.8), (0.2838, -0.1478, 1.861), (0.2162, -0.1478, 1.861), (0.2838, -0.1131, 1.913), (0.2162, -0.1131, 1.913), (0.2838, -0.06123, 1.948), (0.2162, -0.06123, 1.948), (0.2838, -1.242e-08, 1.96), (0.2162, -2.676e-08, 1.96), (0.2838, 0.06123, 1.948), (0.2162, 0.06123, 1.948), (0.2838, 0.1131, 1.913), (0.2162, 0.1131, 1.913), (0.2838, 0.1478, 1.861), (0.2162, 0.1478, 1.861), (0.3, 0.18, 1.8), (0.3, 0.1663, 1.731), (0.3, 0.1273, 1.673), (0.3, 0.06888, 1.634), (0.3, 4.348e-08, 1.62), (0.3, -0.06888, 1.634), (0.3, -0.1273, 1.673), (0.3, -0.1663, 1.731), (0.3, -0.18, 1.8), (0.3, -0.1663, 1.869), (0.3, -0.1273, 1.927), (0.3, -0.06888, 1.966), (0.3, 5.127e-09, 1.98), (0.3, 0.06888, 1.966), (0.3, 0.1273, 1.927), (0.3, 0.1663, 1.869), (0.31, 0.18, 1.8), (0.31, 0.1663, 1.731), (0.31, 0.1273, 1.673), (0.31, 0.06888, 1.634), (0.31, 4.358e-08, 1.62), (0.31, -0.06888, 1.634), (0.31, -0.1273, 1.673), (0.31, -0.1663, 1.731), (0.31, -0.18, 1.8), (0.31, -0.1663, 1.869), (0.31, -0.1273, 1.927), (0.31, -0.06888, 1.966), (0.31, 5.221e-09, 1.98), (0.31, 0.06888, 1.966), (0.31, 0.1273, 1.927), (0.31, 0.1663, 1.869), (0.15, 0.1, 1.8), (0.15, 0.09239, 1.762), (0.15, 0.07071, 1.729), (0.15, 0.03827, 1.708), (0.15, -2.288e-08, 1.7), (0.15, -0.03827, 1.708), (0.15, -0.07071, 1.729), (0.15, -0.09239, 1.762), (0.15, -0.1, 1.8), (0.15, -0.09239, 1.838), (0.15, -0.07071, 1.871), (0.15, -0.03827, 1.892), (0.15, -4.419e-08, 1.9), (0.15, 0.03827, 1.892), (0.15, 0.07071, 1.871), (0.15, 0.09239, 1.838), (-0.05, -0.04, 1.78), (-0.05, 0.04, 1.78), (0.15, 0.04, 1.78), (0.15, -0.04, 1.78), (-0.05, -0.04, 1.82), (-0.05, 0.04, 1.82), (0.15, 0.04, 1.82), (0.15, -0.04, 1.82)], [], [(33, 1, 3, 34), (34, 3, 5, 36), (36, 5, 7, 38), (38, 7, 9, 40), (40, 9, 11, 42), (42, 11, 13, 44), (44, 13, 15, 46), (46, 15, 17, 48), (48, 17, 19, 50), (50, 19, 21, 52), (52, 21, 23, 54), (54, 23, 25, 56), (56, 25, 27, 58), (58, 27, 29, 60), (31, 29, 110, 111), (62, 31, 1, 33), (60, 29, 31, 62), (4, 6, 131, 130), (0, 32, 35, 2), (52, 54, 86, 84), (2, 35, 37, 4), (91, 93, 61, 59), (4, 37, 39, 6), (60, 62, 94, 92), (6, 39, 41, 8), (64, 67, 35, 32), (8, 41, 43, 10), (36, 38, 70, 68), (10, 43, 45, 12), (75, 77, 45, 43), (12, 45, 47, 14), (46, 48, 80, 78), (14, 47, 49, 16), (85, 87, 55, 53), (16, 49, 51, 18), (56, 58, 90, 88), (18, 51, 53, 20), (93, 95, 63, 61), (20, 53, 55, 22), (69, 71, 39, 37), (22, 55, 57, 24), (40, 42, 74, 72), (24, 57, 59, 26), (79, 81, 49, 47), (26, 59, 61, 28), (50, 52, 84, 82), (30, 63, 32, 0), (89, 91, 59, 57), (28, 61, 63, 30), (62, 33, 65, 94), (64, 65, 66, 67), (67, 66, 68, 69), (69, 68, 70, 71), (71, 70, 72, 73), (73, 72, 74, 75), (75, 74, 76, 77), (77, 76, 78, 79), (79, 78, 80, 81), (81, 80, 82, 83), (83, 82, 84, 85), (85, 84, 86, 87), (87, 86, 88, 89), (89, 88, 90, 91), (91, 90, 92, 93), (95, 94, 65, 64), (93, 92, 94, 95), (81, 83, 51, 49), (42, 44, 76, 74), (71, 73, 41, 39), (33, 34, 66, 65), (58, 60, 92, 90), (87, 89, 57, 55), (48, 50, 82, 80), (77, 79, 47, 45), (38, 40, 72, 70), (67, 69, 37, 35), (95, 64, 32, 63), (54, 56, 88, 86), (83, 85, 53, 51), (44, 46, 78, 76), (73, 75, 43, 41), (34, 36, 68, 66), (107, 106, 122, 123), (27, 25, 108, 109), (3, 1, 96, 97), (23, 21, 106, 107), (19, 17, 104, 105), (15, 13, 102, 103), (11, 9, 100, 101), (7, 5, 98, 99), (1, 31, 111, 96), (29, 27, 109, 110), (25, 23, 107, 108), (21, 19, 105, 106), (17, 15, 103, 104), (13, 11, 101, 102), (9, 7, 99, 100), (5, 3, 97, 98), (113, 112, 127, 126, 125, 124, 123, 122, 121, 120, 119, 118, 117, 116, 115, 114), (101, 100, 116, 117), (108, 107, 123, 124), (102, 101, 117, 118), (109, 108, 124, 125), (103, 102, 118, 119), (97, 96, 112, 113), (110, 109, 125, 126), (104, 103, 119, 120), (98, 97, 113, 114), (111, 110, 126, 127), (105, 104, 120, 121), (99, 98, 114, 115), (96, 111, 127, 112), (106, 105, 121, 122), (100, 99, 115, 116), (128, 129, 130, 131, 132, 133, 134, 135, 136, 137, 138, 139, 140, 141, 142, 143), (30, 0, 128, 143), (26, 28, 142, 141), (22, 24, 140, 139), (18, 20, 138, 137), (14, 16, 136, 135), (10, 12, 134, 133), (6, 8, 132, 131), (2, 4, 130, 129), (28, 30, 143, 142), (24, 26, 141, 140), (0, 2, 129, 128), (20, 22, 139, 138), (16, 18, 137, 136), (12, 14, 135, 134), (8, 10, 133, 132), (148, 149, 145, 144), (149, 150, 146, 145), (150, 151, 147, 146), (151, 148, 144, 147), (144, 145, 146, 147), (151, 150, 149, 148)])
me_cylinder_001.polygons.foreach_set('use_smooth', [1, 1, 1, 1, 1, 1, 1, 1, 1, 1, 1, 1, 1, 1, 0, 1, 1, 1, 0, 0, 0, 0, 0, 0, 0, 0, 0, 0, 0, 0, 0, 0, 0, 0, 0, 0, 0, 0, 0, 0, 0, 0, 0, 0, 0, 0, 0, 0, 0, 0, 1, 1, 1, 1, 1, 1, 1, 1, 1, 1, 1, 1, 1, 1, 1, 1, 0, 0, 0, 0, 0, 0, 0, 0, 0, 0, 0, 0, 0, 0, 0, 0, 1, 0, 0, 0, 0, 0, 0, 0, 0, 0, 0, 0, 0, 0, 0, 0, 0, 1, 1, 1, 1, 1, 1, 1, 1, 1, 1, 1, 1, 1, 1, 1, 0, 1, 1, 1, 1, 1, 1, 1, 1, 1, 1, 1, 1, 1, 1, 1, 0, 0, 0, 0, 0, 0])
me_cylinder_001.use_remesh_preserve_volume = False
me_cylinder_001.use_remesh_preserve_attributes = False
me_cylinder_001.use_mirror_vertex_groups = False
me_cylinder_001.update()
me_cylinder_005 = bpy.data.meshes.new('Cylinder.005')
me_cylinder_005.from_pydata([(0.21, 0.24, 1.8), (0.33, 0.24, 1.8), (0.21, 0.2217, 1.708), (0.33, 0.2217, 1.708), (0.21, 0.1697, 1.63), (0.33, 0.1697, 1.63), (0.21, 0.09184, 1.578), (0.33, 0.09184, 1.578), (0.21, -1.049e-08, 1.56), (0.33, 5.4e-08, 1.56), (0.21, -0.09184, 1.578), (0.33, -0.09184, 1.578), (0.21, -0.1697, 1.63), (0.33, -0.1697, 1.63), (0.21, -0.2217, 1.708), (0.33, -0.2217, 1.708), (0.21, -0.24, 1.8), (0.33, -0.24, 1.8), (0.21, -0.2217, 1.892), (0.33, -0.2217, 1.892), (0.21, -0.1697, 1.97), (0.33, -0.1697, 1.97), (0.21, -0.09184, 2.022), (0.33, -0.09184, 2.022), (0.21, -6.163e-08, 2.04), (0.33, 2.862e-09, 2.04), (0.21, 0.09184, 2.022), (0.33, 0.09184, 2.022), (0.21, 0.1697, 1.97), (0.33, 0.1697, 1.97), (0.21, 0.2217, 1.892), (0.33, 0.2217, 1.892), (0.2295, 0.24, 1.8), (0.3105, 0.24, 1.8), (0.3105, 0.2217, 1.708), (0.2295, 0.2217, 1.708), (0.3105, 0.1697, 1.63), (0.2295, 0.1697, 1.63), (0.3105, 0.09184, 1.578), (0.2295, 0.09184, 1.578), (0.3105, 3.25e-08, 1.56), (0.2295, 1.101e-08, 1.56), (0.3105, -0.09184, 1.578), (0.2295, -0.09184, 1.578), (0.3105, -0.1697, 1.63), (0.2295, -0.1697, 1.63), (0.3105, -0.2217, 1.708), (0.2295, -0.2217, 1.708), (0.3105, -0.24, 1.8), (0.2295, -0.24, 1.8), (0.3105, -0.2217, 1.892), (0.2295, -0.2217, 1.892), (0.3105, -0.1697, 1.97), (0.2295, -0.1697, 1.97), (0.3105, -0.09184, 2.022), (0.2295, -0.09184, 2.022), (0.3105, -1.864e-08, 2.04), (0.2295, -4.013e-08, 2.04), (0.3105, 0.09184, 2.022), (0.2295, 0.09184, 2.022), (0.3105, 0.1697, 1.97), (0.2295, 0.1697, 1.97), (0.3105, 0.2217, 1.892), (0.2295, 0.2217, 1.892), (0.2295, 0.192, 1.8), (0.3105, 0.192, 1.8), (0.3105, 0.1774, 1.727), (0.2295, 0.1774, 1.727), (0.3105, 0.1358, 1.664), (0.2295, 0.1358, 1.664), (0.3105, 0.07348, 1.623), (0.2295, 0.07348, 1.623), (0.3105, 2.6e-08, 1.608), (0.2295, 8.805e-09, 1.608), (0.3105, -0.07348, 1.623), (0.2295, -0.07348, 1.623), (0.3105, -0.1358, 1.664), (0.2295, -0.1358, 1.664), (0.3105, -0.1774, 1.727), (0.2295, -0.1774, 1.727), (0.3105, -0.192, 1.8), (0.2295, -0.192, 1.8), (0.3105, -0.1774, 1.873), (0.2295, -0.1774, 1.873), (0.3105, -0.1358, 1.936), (0.2295, -0.1358, 1.936), (0.3105, -0.07348, 1.977), (0.2295, -0.07348, 1.977), (0.3105, -1.491e-08, 1.992), (0.2295, -3.211e-08, 1.992), (0.3105, 0.07348, 1.977), (0.2295, 0.07348, 1.977), (0.3105, 0.1358, 1.936), (0.2295, 0.1358, 1.936), (0.3105, 0.1774, 1.873), (0.2295, 0.1774, 1.873), (0.33, 0.216, 1.8), (0.33, 0.1996, 1.717), (0.33, 0.1527, 1.647), (0.33, 0.08266, 1.6), (0.33, 5.218e-08, 1.584), (0.33, -0.08266, 1.6), (0.33, -0.1527, 1.647), (0.33, -0.1996, 1.717), (0.33, -0.216, 1.8), (0.33, -0.1996, 1.883), (0.33, -0.1527, 1.953), (0.33, -0.08266, 2.0), (0.33, 6.152e-09, 2.016), (0.33, 0.08266, 2.0), (0.33, 0.1527, 1.953), (0.33, 0.1996, 1.883), (0.342, 0.216, 1.8), (0.342, 0.1996, 1.717), (0.342, 0.1527, 1.647), (0.342, 0.08266, 1.6), (0.342, 5.229e-08, 1.584), (0.342, -0.08266, 1.6), (0.342, -0.1527, 1.647), (0.342, -0.1996, 1.717), (0.342, -0.216, 1.8), (0.342, -0.1996, 1.883), (0.342, -0.1527, 1.953), (0.342, -0.08266, 2.0), (0.342, 6.265e-09, 2.016), (0.342, 0.08266, 2.0), (0.342, 0.1527, 1.953), (0.342, 0.1996, 1.883), (0.15, 0.12, 1.8), (0.15, 0.1109, 1.754), (0.15, 0.08485, 1.715), (0.15, 0.04592, 1.689), (0.15, -2.746e-08, 1.68), (0.15, -0.04592, 1.689), (0.15, -0.08485, 1.715), (0.15, -0.1109, 1.754), (0.15, -0.12, 1.8), (0.15, -0.1109, 1.846), (0.15, -0.08485, 1.885), (0.15, -0.04592, 1.911), (0.15, -5.303e-08, 1.92), (0.15, 0.04592, 1.911), (0.15, 0.08485, 1.885), (0.15, 0.1109, 1.846), (-0.05, -0.04, 1.78), (-0.05, 0.04, 1.78), (0.15, 0.04, 1.78), (0.15, -0.04, 1.78), (-0.05, -0.04, 1.82), (-0.05, 0.04, 1.82), (0.15, 0.04, 1.82), (0.15, -0.04, 1.82), (0.402, 0.0648, 1.8), (0.402, 0.05987, 1.775), (0.402, 0.04582, 1.754), (0.402, 0.0248, 1.74), (0.402, 4.388e-08, 1.735), (0.402, -0.0248, 1.74), (0.402, -0.04582, 1.754), (0.402, -0.05987, 1.775), (0.402, -0.0648, 1.8), (0.402, -0.05987, 1.825), (0.402, -0.04582, 1.846), (0.402, -0.0248, 1.86), (0.402, 3.007e-08, 1.865), (0.402, 0.0248, 1.86), (0.402, 0.04582, 1.846), (0.402, 0.05987, 1.825), (0.412, 0.02592, 1.8), (0.412, 0.02395, 1.79), (0.412, 0.01833, 1.782), (0.412, 0.009919, 1.776), (0.412, 3.369e-08, 1.774), (0.412, -0.009919, 1.776), (0.412, -0.01833, 1.782), (0.412, -0.02395, 1.79), (0.412, -0.02592, 1.8), (0.412, -0.02395, 1.81), (0.412, -0.01833, 1.818), (0.412, -0.009919, 1.824), (0.412, 2.817e-08, 1.826), (0.412, 0.009919, 1.824), (0.412, 0.01833, 1.818), (0.412, 0.02395, 1.81), (0.417, 2.98e-08, 1.8), (0.417, 2.98e-08, 1.8), (0.417, 2.98e-08, 1.8), (0.417, 2.98e-08, 1.8), (0.417, 2.98e-08, 1.8), (0.417, 2.98e-08, 1.8), (0.417, 2.98e-08, 1.8), (0.417, 2.98e-08, 1.8), (0.417, 2.98e-08, 1.8), (0.417, 2.98e-08, 1.8), (0.417, 2.98e-08, 1.8), (0.417, 2.98e-08, 1.8), (0.417, 2.98e-08, 1.8), (0.417, 2.98e-08, 1.8), (0.417, 2.98e-08, 1.8), (0.417, 2.98e-08, 1.8)], [], [(33, 1, 3, 34), (34, 3, 5, 36), (36, 5, 7, 38), (38, 7, 9, 40), (40, 9, 11, 42), (42, 11, 13, 44), (44, 13, 15, 46), (46, 15, 17, 48), (48, 17, 19, 50), (50, 19, 21, 52), (52, 21, 23, 54), (54, 23, 25, 56), (56, 25, 27, 58), (58, 27, 29, 60), (31, 29, 110, 111), (62, 31, 1, 33), (60, 29, 31, 62), (4, 6, 131, 130), (0, 32, 35, 2), (52, 54, 86, 84), (2, 35, 37, 4), (91, 93, 61, 59), (4, 37, 39, 6), (60, 62, 94, 92), (6, 39, 41, 8), (64, 67, 35, 32), (8, 41, 43, 10), (36, 38, 70, 68), (10, 43, 45, 12), (75, 77, 45, 43), (12, 45, 47, 14), (46, 48, 80, 78), (14, 47, 49, 16), (85, 87, 55, 53), (16, 49, 51, 18), (56, 58, 90, 88), (18, 51, 53, 20), (93, 95, 63, 61), (20, 53, 55, 22), (69, 71, 39, 37), (22, 55, 57, 24), (40, 42, 74, 72), (24, 57, 59, 26), (79, 81, 49, 47), (26, 59, 61, 28), (50, 52, 84, 82), (30, 63, 32, 0), (89, 91, 59, 57), (28, 61, 63, 30), (62, 33, 65, 94), (64, 65, 66, 67), (67, 66, 68, 69), (69, 68, 70, 71), (71, 70, 72, 73), (73, 72, 74, 75), (75, 74, 76, 77), (77, 76, 78, 79), (79, 78, 80, 81), (81, 80, 82, 83), (83, 82, 84, 85), (85, 84, 86, 87), (87, 86, 88, 89), (89, 88, 90, 91), (91, 90, 92, 93), (95, 94, 65, 64), (93, 92, 94, 95), (81, 83, 51, 49), (42, 44, 76, 74), (71, 73, 41, 39), (33, 34, 66, 65), (58, 60, 92, 90), (87, 89, 57, 55), (48, 50, 82, 80), (77, 79, 47, 45), (38, 40, 72, 70), (67, 69, 37, 35), (95, 64, 32, 63), (54, 56, 88, 86), (83, 85, 53, 51), (44, 46, 78, 76), (73, 75, 43, 41), (34, 36, 68, 66), (107, 106, 122, 123), (27, 25, 108, 109), (3, 1, 96, 97), (23, 21, 106, 107), (19, 17, 104, 105), (15, 13, 102, 103), (11, 9, 100, 101), (7, 5, 98, 99), (1, 31, 111, 96), (29, 27, 109, 110), (25, 23, 107, 108), (21, 19, 105, 106), (17, 15, 103, 104), (13, 11, 101, 102), (9, 7, 99, 100), (5, 3, 97, 98), (123, 122, 162, 163), (101, 100, 116, 117), (108, 107, 123, 124), (102, 101, 117, 118), (109, 108, 124, 125), (103, 102, 118, 119), (97, 96, 112, 113), (110, 109, 125, 126), (104, 103, 119, 120), (98, 97, 113, 114), (111, 110, 126, 127), (105, 104, 120, 121), (99, 98, 114, 115), (96, 111, 127, 112), (106, 105, 121, 122), (100, 99, 115, 116), (128, 129, 130, 131, 132, 133, 134, 135, 136, 137, 138, 139, 140, 141, 142, 143), (30, 0, 128, 143), (26, 28, 142, 141), (22, 24, 140, 139), (18, 20, 138, 137), (14, 16, 136, 135), (10, 12, 134, 133), (6, 8, 132, 131), (2, 4, 130, 129), (28, 30, 143, 142), (24, 26, 141, 140), (0, 2, 129, 128), (20, 22, 139, 138), (16, 18, 137, 136), (12, 14, 135, 134), (8, 10, 133, 132), (148, 149, 145, 144), (149, 150, 146, 145), (150, 151, 147, 146), (151, 148, 144, 147), (144, 145, 146, 147), (151, 150, 149, 148), (167, 166, 182, 183), (117, 116, 156, 157), (124, 123, 163, 164), (118, 117, 157, 158), (125, 124, 164, 165), (119, 118, 158, 159), (113, 112, 152, 153), (126, 125, 165, 166), (120, 119, 159, 160), (114, 113, 153, 154), (127, 126, 166, 167), (121, 120, 160, 161), (115, 114, 154, 155), (112, 127, 167, 152), (122, 121, 161, 162), (116, 115, 155, 156), (169, 168, 184, 185), (161, 160, 176, 177), (155, 154, 170, 171), (152, 167, 183, 168), (162, 161, 177, 178), (156, 155, 171, 172), (163, 162, 178, 179), (157, 156, 172, 173), (164, 163, 179, 180), (158, 157, 173, 174), (165, 164, 180, 181), (159, 158, 174, 175), (153, 152, 168, 169), (166, 165, 181, 182), (160, 159, 175, 176), (154, 153, 169, 170), (185, 184, 199, 198, 197, 196, 195, 194, 193, 192, 191, 190, 189, 188, 187, 186), (182, 181, 197, 198), (176, 175, 191, 192), (170, 169, 185, 186), (183, 182, 198, 199), (177, 176, 192, 193), (171, 170, 186, 187), (168, 183, 199, 184), (178, 177, 193, 194), (172, 171, 187, 188), (179, 178, 194, 195), (173, 172, 188, 189), (180, 179, 195, 196), (174, 173, 189, 190), (181, 180, 196, 197), (175, 174, 190, 191)])
me_cylinder_005.polygons.foreach_set('use_smooth', [1, 1, 1, 1, 1, 1, 1, 1, 1, 1, 1, 1, 1, 1, 0, 1, 1, 1, 0, 0, 0, 0, 0, 0, 0, 0, 0, 0, 0, 0, 0, 0, 0, 0, 0, 0, 0, 0, 0, 0, 0, 0, 0, 0, 0, 0, 0, 0, 0, 0, 1, 1, 1, 1, 1, 1, 1, 1, 1, 1, 1, 1, 1, 1, 1, 1, 0, 0, 0, 0, 0, 0, 0, 0, 0, 0, 0, 0, 0, 0, 0, 0, 1, 0, 0, 0, 0, 0, 0, 0, 0, 0, 0, 0, 0, 0, 0, 0, 1, 1, 1, 1, 1, 1, 1, 1, 1, 1, 1, 1, 1, 1, 1, 1, 0, 1, 1, 1, 1, 1, 1, 1, 1, 1, 1, 1, 1, 1, 1, 1, 0, 0, 0, 0, 0, 0, 1, 1, 1, 1, 1, 1, 1, 1, 1, 1, 1, 1, 1, 1, 1, 1, 1, 1, 1, 1, 1, 1, 1, 1, 1, 1, 1, 1, 1, 1, 1, 1, 1, 1, 1, 1, 1, 1, 1, 1, 1, 1, 1, 1, 1, 1, 1, 1])
me_cylinder_005.use_remesh_preserve_volume = False
me_cylinder_005.use_remesh_preserve_attributes = False
me_cylinder_005.use_mirror_vertex_groups = False
me_cylinder_005.update()

# ---- objects
ob_cylinder_012 = bpy.data.objects.new('Cylinder.012', me_cylinder)
ob_cylinder_011 = bpy.data.objects.new('Cylinder.011', me_cylinder)
ob_cylinder_010 = bpy.data.objects.new('Cylinder.010', me_cylinder)
ob_cylinder_009 = bpy.data.objects.new('Cylinder.009', me_cylinder)
ob_cube_027 = bpy.data.objects.new('Cube.027', me_cube_000)
ob_cylinder_008 = bpy.data.objects.new('Cylinder.008', me_cylinder)
ob_cylinder_007 = bpy.data.objects.new('Cylinder.007', me_cylinder)
ob_cylinder_005 = bpy.data.objects.new('Cylinder.005', me_cylinder)
ob_cylinder_002 = bpy.data.objects.new('Cylinder.002', me_cylinder)
ob_cylinder_001 = bpy.data.objects.new('Cylinder.001', me_cylinder)
ob_plane_092 = bpy.data.objects.new('Plane.092', me_plane_022)
ob_cube_024 = bpy.data.objects.new('Cube.024', me_cube_013)
ob_cube_013 = bpy.data.objects.new('Cube.013', me_cube_013)
ob_cube = bpy.data.objects.new('Cube', me_cube_012)
ob_plane_091 = bpy.data.objects.new('Plane.091', me_plane_022)
ob_plane_090 = bpy.data.objects.new('Plane.090', me_plane_022)
ob_plane_089 = bpy.data.objects.new('Plane.089', me_plane_022)
ob_cube_011 = bpy.data.objects.new('Cube.011', me_cube_011)
ob_cube_000 = bpy.data.objects.new('Cube.000', me_cube_011)
ob_cube_022 = bpy.data.objects.new('Cube.022', me_cube_009)
ob_plane_088 = bpy.data.objects.new('Plane.088', me_plane_008)
ob_plane_087 = bpy.data.objects.new('Plane.087', me_plane_006)
ob_plane_086 = bpy.data.objects.new('Plane.086', me_plane_018)
ob_plane_085 = bpy.data.objects.new('Plane.085', me_plane_005)
ob_plane_084 = bpy.data.objects.new('Plane.084', me_plane_006)
ob_plane_083 = bpy.data.objects.new('Plane.083', me_plane_022)
ob_plane_082 = bpy.data.objects.new('Plane.082', me_plane_006)
ob_plane_081 = bpy.data.objects.new('Plane.081', me_plane_006)
ob_plane_080 = bpy.data.objects.new('Plane.080', me_plane_006)
ob_plane_079 = bpy.data.objects.new('Plane.079', me_plane_005)
ob_plane_078 = bpy.data.objects.new('Plane.078', me_plane_018)
ob_plane_077 = bpy.data.objects.new('Plane.077', me_plane_002)
ob_plane_076 = bpy.data.objects.new('Plane.076', me_plane_002)
ob_cube_026 = bpy.data.objects.new('Cube.026', me_cube_001)
ob_cube_025 = bpy.data.objects.new('Cube.025', me_cube_004)
ob_cube_019 = bpy.data.objects.new('Cube.019', me_cube_004)
ob_cube_018 = bpy.data.objects.new('Cube.018', me_cube_004)
ob_cube_021 = bpy.data.objects.new('Cube.021', me_cube_004)
ob_cube_020 = bpy.data.objects.new('Cube.020', me_cube_004)
ob_plane_075 = bpy.data.objects.new('Plane.075', me_plane_002)
ob_plane_074 = bpy.data.objects.new('Plane.074', me_plane_002)
ob_plane_073 = bpy.data.objects.new('Plane.073', me_plane_018)
ob_plane_072 = bpy.data.objects.new('Plane.072', me_plane_005)
ob_plane_071 = bpy.data.objects.new('Plane.071', me_plane_006)
ob_plane_070 = bpy.data.objects.new('Plane.070', me_plane_006)
ob_plane_069 = bpy.data.objects.new('Plane.069', me_plane_006)
ob_plane_068 = bpy.data.objects.new('Plane.068', me_plane_022)
ob_plane_067 = bpy.data.objects.new('Plane.067', me_plane_006)
ob_plane_066 = bpy.data.objects.new('Plane.066', me_plane_005)
ob_plane_065 = bpy.data.objects.new('Plane.065', me_plane_018)
ob_plane_045 = bpy.data.objects.new('Plane.045', me_plane)
ob_cube_012 = bpy.data.objects.new('Cube.012', me_cube_007)
ob_cube_017 = bpy.data.objects.new('Cube.017', me_cube_006)
ob_cube_014 = bpy.data.objects.new('Cube.014', me_cube_005)
ob_plane_064 = bpy.data.objects.new('Plane.064', me_plane_018)
ob_plane_062 = bpy.data.objects.new('Plane.062', me_plane_006)
ob_plane_061 = bpy.data.objects.new('Plane.061', me_plane_006)
ob_plane_060 = bpy.data.objects.new('Plane.060', me_plane_006)
ob_plane_059 = bpy.data.objects.new('Plane.059', me_plane_006)
ob_plane_058 = bpy.data.objects.new('Plane.058', me_plane_018)
ob_plane_057 = bpy.data.objects.new('Plane.057', me_plane_002)
ob_plane_056 = bpy.data.objects.new('Plane.056', me_plane_002)
ob_cube_016 = bpy.data.objects.new('Cube.016', me_cube_004)
ob_cube_015 = bpy.data.objects.new('Cube.015', me_cube_004)
ob_plane_055 = bpy.data.objects.new('Plane.055', me_plane_018)
ob_plane_054 = bpy.data.objects.new('Plane.054', me_plane_006)
ob_plane_053 = bpy.data.objects.new('Plane.053', me_plane_006)
ob_plane_052 = bpy.data.objects.new('Plane.052', me_plane_018)
ob_plane_051 = bpy.data.objects.new('Plane.051', me_plane_006)
ob_plane_050 = bpy.data.objects.new('Plane.050', me_plane_018)
ob_plane_049 = bpy.data.objects.new('Plane.049', me_plane_018)
ob_plane_048 = bpy.data.objects.new('Plane.048', me_plane_006)
ob_plane_047 = bpy.data.objects.new('Plane.047', me_plane_002)
ob_plane_046 = bpy.data.objects.new('Plane.046', me_plane_002)
ob_plane_044 = bpy.data.objects.new('Plane.044', me_plane_005)
ob_plane_042 = bpy.data.objects.new('Plane.042', me_plane_006)
ob_plane_041 = bpy.data.objects.new('Plane.041', me_plane_006)
ob_plane_038 = bpy.data.objects.new('Plane.038', me_plane_006)
ob_plane_037 = bpy.data.objects.new('Plane.037', me_plane_022)
ob_plane_036 = bpy.data.objects.new('Plane.036', me_plane_006)
ob_plane_035 = bpy.data.objects.new('Plane.035', me_plane_005)
ob_plane_033 = bpy.data.objects.new('Plane.033', me_plane_018)
ob_plane_032 = bpy.data.objects.new('Plane.032', me_plane_005)
ob_plane_031 = bpy.data.objects.new('Plane.031', me_plane_006)
ob_plane_030 = bpy.data.objects.new('Plane.030', me_plane_022)
ob_plane_029 = bpy.data.objects.new('Plane.029', me_plane_006)
ob_plane_028 = bpy.data.objects.new('Plane.028', me_plane_006)
ob_plane_027 = bpy.data.objects.new('Plane.027', me_plane_006)
ob_plane_026 = bpy.data.objects.new('Plane.026', me_plane_005)
ob_plane_025 = bpy.data.objects.new('Plane.025', me_plane_018)
ob_plane_024 = bpy.data.objects.new('Plane.024', me_plane_002)
ob_plane_023 = bpy.data.objects.new('Plane.023', me_plane_002)
ob_plane_022 = bpy.data.objects.new('Plane.022', me_plane_006)
ob_plane_021 = bpy.data.objects.new('Plane.021', me_plane_018)
ob_plane_020 = bpy.data.objects.new('Plane.020', me_plane_018)
ob_plane_019 = bpy.data.objects.new('Plane.019', me_plane_006)
ob_plane_018 = bpy.data.objects.new('Plane.018', me_plane_018)
ob_plane_017 = bpy.data.objects.new('Plane.017', me_plane_006)
ob_plane_016 = bpy.data.objects.new('Plane.016', me_plane_006)
ob_plane_015 = bpy.data.objects.new('Plane.015', me_plane_018)
ob_cube_010 = bpy.data.objects.new('Cube.010', me_cube_002)
ob_cube_009 = bpy.data.objects.new('Cube.009', me_cube_003)
ob_cube_008 = bpy.data.objects.new('Cube.008', me_cube_004)
ob_cube_007 = bpy.data.objects.new('Cube.007', me_cube_004)
ob_cube_001 = bpy.data.objects.new('Cube.001', me_cube_004)
ob_cube_006 = bpy.data.objects.new('Cube.006', me_cube_004)
ob_cube_005 = bpy.data.objects.new('Cube.005', me_cube_004)
ob_cube_004 = bpy.data.objects.new('Cube.004', me_cube_004)
ob_cube_003 = bpy.data.objects.new('Cube.003', me_cube_003)
ob_cube_002 = bpy.data.objects.new('Cube.002', me_cube_002)
ob_plane_014 = bpy.data.objects.new('Plane.014', me_plane_018)
ob_plane_013 = bpy.data.objects.new('Plane.013', me_plane_006)
ob_plane_012 = bpy.data.objects.new('Plane.012', me_plane_006)
ob_plane_011 = bpy.data.objects.new('Plane.011', me_plane_018)
ob_plane_010 = bpy.data.objects.new('Plane.010', me_plane_006)
ob_plane_009 = bpy.data.objects.new('Plane.009', me_plane_018)
ob_plane_008 = bpy.data.objects.new('Plane.008', me_plane_018)
ob_plane_007 = bpy.data.objects.new('Plane.007', me_plane_006)
ob_plane_006 = bpy.data.objects.new('Plane.006', me_plane_002)
ob_plane_005 = bpy.data.objects.new('Plane.005', me_plane_002)
ob_plane_004 = bpy.data.objects.new('Plane.004', me_plane_018)
ob_plane_003 = bpy.data.objects.new('Plane.003', me_plane_005)
ob_plane_002 = bpy.data.objects.new('Plane.002', me_plane_006)
ob_plane_001 = bpy.data.objects.new('Plane.001', me_plane_006)
ob_plane_000 = bpy.data.objects.new('Plane.000', me_plane_006)
ob_plane_063 = bpy.data.objects.new('Plane.063', me_plane_022)
ob_plane_043 = bpy.data.objects.new('Plane.043', me_plane_006)
ob_plane_040 = bpy.data.objects.new('Plane.040', me_plane_005)
ob_plane_039 = bpy.data.objects.new('Plane.039', me_plane_018)
ob_rotationcontrol_001 = bpy.data.objects.new('RotationControl.001', None)
ob_cameratarget = bpy.data.objects.new('CameraTarget', None)
ob_camera = bpy.data.objects.new('Camera', cam_camera)
ob_lamp_001 = bpy.data.objects.new('Lamp.001', light_lamp_004)
ob_lamp = bpy.data.objects.new('Lamp', light_lamp_003)
ob_cylinder_003 = bpy.data.objects.new('Cylinder.003', me_cylinder_001)
ob_cylinder_004 = bpy.data.objects.new('Cylinder.004', me_cylinder_001)
ob_cylinder_006 = bpy.data.objects.new('Cylinder.006', me_cylinder_005)
ob_cylinder = bpy.data.objects.new('Cylinder', me_cylinder_001)
ob_plane_034 = bpy.data.objects.new('Plane.034', me_plane)

# ---- transforms, parenting, visibility, modifiers, constraints
ob_cylinder_012.location = (-40.0, 0.0, 0.0)
ob_cylinder_012.scale = (0.1, 0.1, 0.1)
ob_cylinder_012.lineart.crease_threshold = 0.0
ob_cylinder_011.location = (-39.2, 0.0, 0.0)
ob_cylinder_011.scale = (0.1, 0.1, 0.1)
ob_cylinder_011.lineart.crease_threshold = 0.0
ob_cylinder_010.location = (-35.0, 0.8, 0.0)
ob_cylinder_010.scale = (0.1, 0.1, 0.1)
ob_cylinder_010.lineart.crease_threshold = 0.0
ob_cylinder_009.location = (-35.0, 0.0, 0.0)
ob_cylinder_009.scale = (0.1, 0.1, 0.1)
ob_cylinder_009.lineart.crease_threshold = 0.0
ob_cube_027.location = (-35.0, 0.0, 0.3)
ob_cube_027.rotation_euler = (0.0, 0.0, -1.571)
ob_cube_027.lineart.crease_threshold = 0.0
ob_cylinder_008.location = (-30.8, 0.0, 0.0)
ob_cylinder_008.scale = (0.1, 0.1, 0.1)
ob_cylinder_008.lineart.crease_threshold = 0.0
ob_cylinder_007.location = (-30.0, 0.0, 0.0)
ob_cylinder_007.scale = (0.1, 0.1, 0.1)
ob_cylinder_007.lineart.crease_threshold = 0.0
ob_cylinder_005.location = (-25.0, 0.8, 0.0)
ob_cylinder_005.scale = (0.1, 0.1, 0.1)
ob_cylinder_005.lineart.crease_threshold = 0.0
ob_cylinder_002.location = (-25.0, 2.235e-08, 0.0)
ob_cylinder_002.scale = (0.1, 0.1, 0.1)
ob_cylinder_002.lineart.crease_threshold = 0.0
ob_cylinder_001.location = (-25.0, -0.8, 0.0)
ob_cylinder_001.scale = (0.1, 0.1, 0.1)
ob_cylinder_001.lineart.crease_threshold = 0.0
ob_plane_092.location = (-40.0, 0.0, 0.0)
ob_plane_092.rotation_euler = (0.0, 0.0, -1.571)
ob_plane_092.lineart.crease_threshold = 0.0
ob_cube_024.location = (-40.0, 0.0, 0.3)
ob_cube_024.rotation_euler = (0.0, 0.0, -3.142)
ob_cube_024.lineart.crease_threshold = 0.0
ob_cube_013.location = (-30.0, 0.0, 0.3)
ob_cube_013.lineart.crease_threshold = 0.0
ob_cube.location = (-25.0, 0.0, 0.3)
ob_cube.rotation_euler = (0.0, 0.0, -1.571)
ob_cube.lineart.crease_threshold = 0.0
ob_plane_091.location = (-35.0, 0.0, 0.0)
ob_plane_091.rotation_euler = (0.0, 0.0, -2.384e-07)
ob_plane_091.lineart.crease_threshold = 0.0
ob_plane_090.location = (-30.0, 0.0, 0.0)
ob_plane_090.rotation_euler = (0.0, 0.0, -2.384e-07)
ob_plane_090.lineart.crease_threshold = 0.0
ob_plane_089.location = (-25.0, 0.0, 0.0)
ob_plane_089.rotation_euler = (0.0, 0.0, -2.384e-07)
ob_plane_089.lineart.crease_threshold = 0.0
ob_cube_011.location = (-5.0, 0.3, 1.6)
ob_cube_011.rotation_euler = (0.0, 0.0, -1.571)
ob_cube_011.lineart.crease_threshold = 0.0
ob_cube_000.location = (-0.3, 0.0, 1.6)
ob_cube_000.lineart.crease_threshold = 0.0
ob_cube_022.location = (-14.8, 1.788e-07, 1.6)
ob_cube_022.rotation_euler = (0.0, 0.0, -1.571)
ob_cube_022.lineart.crease_threshold = 0.0
ob_plane_088.location = (-19.6, -0.2, 0.0)
ob_plane_088.rotation_euler = (0.0, 0.0, -2.384e-07)
ob_plane_088.lineart.crease_threshold = 0.0
_m = ob_plane_088.modifiers.new('Array', 'ARRAY')
_m.count = 5
_m.constant_offset_displace = (0.0, 0.0, 0.0)
_m.relative_offset_displace = (0.0, 0.0, 1.0)
ob_plane_087.location = (-19.6, -0.6, 0.0)
ob_plane_087.rotation_euler = (0.0, 0.0, -2.384e-07)
ob_plane_087.lineart.crease_threshold = 0.0
_m = ob_plane_087.modifiers.new('Array', 'ARRAY')
_m.count = 5
_m.constant_offset_displace = (0.0, 0.0, 0.0)
_m.relative_offset_displace = (0.0, 0.0, 1.0)
ob_plane_086.location = (-20.6, -0.6, 0.0)
ob_plane_086.rotation_euler = (0.0, 0.0, -1.571)
ob_plane_086.lineart.crease_threshold = 0.0
_m = ob_plane_086.modifiers.new('Array', 'ARRAY')
_m.constant_offset_displace = (0.0, 0.0, 0.0)
_m.relative_offset_displace = (0.0, 1.0, 0.0)
ob_plane_085.location = (-20.6, -0.6, 0.4)
ob_plane_085.rotation_euler = (0.0, 0.0, -1.571)
ob_plane_085.lineart.crease_threshold = 0.0
_m = ob_plane_085.modifiers.new('Array', 'ARRAY')
_m.constant_offset_displace = (0.0, 0.0, 0.0)
_m.relative_offset_displace = (0.0, 1.0, 0.0)
_m = ob_plane_085.modifiers.new('Array.001', 'ARRAY')
_m.count = 4
_m.constant_offset_displace = (0.0, 0.0, 0.0)
_m.relative_offset_displace = (0.0, 0.0, 1.0)
ob_plane_084.location = (-19.2, -0.2, 0.0)
ob_plane_084.rotation_euler = (0.0, 0.0, -2.384e-07)
ob_plane_084.lineart.crease_threshold = 0.0
_m = ob_plane_084.modifiers.new('Array', 'ARRAY')
_m.count = 5
_m.constant_offset_displace = (0.0, 0.0, 0.0)
_m.relative_offset_displace = (0.0, 0.0, 1.0)
ob_plane_083.location = (-20.0, 0.0, 0.0)
ob_plane_083.rotation_euler = (0.0, 0.0, -2.384e-07)
ob_plane_083.lineart.crease_threshold = 0.0
ob_plane_082.location = (-20.8, -0.6, 0.0)
ob_plane_082.rotation_euler = (0.0, 0.0, -1.571)
ob_plane_082.lineart.crease_threshold = 0.0
_m = ob_plane_082.modifiers.new('Array', 'ARRAY')
_m.count = 5
_m.constant_offset_displace = (0.0, 0.0, 0.0)
_m.relative_offset_displace = (0.0, 0.0, 1.0)
ob_plane_081.location = (-19.2, 0.6, 0.0)
ob_plane_081.rotation_euler = (0.0, 0.0, -4.712)
ob_plane_081.lineart.crease_threshold = 0.0
_m = ob_plane_081.modifiers.new('Array', 'ARRAY')
_m.count = 5
_m.constant_offset_displace = (0.0, 0.0, 0.0)
_m.relative_offset_displace = (0.0, 0.0, 1.0)
ob_plane_080.location = (-20.8, 0.6, 0.0)
ob_plane_080.rotation_euler = (0.0, 0.0, -3.142)
ob_plane_080.lineart.crease_threshold = 0.0
_m = ob_plane_080.modifiers.new('Array', 'ARRAY')
_m.count = 5
_m.constant_offset_displace = (0.0, 0.0, 0.0)
_m.relative_offset_displace = (0.0, 0.0, 1.0)
ob_plane_079.location = (-19.4, 0.6, 0.4)
ob_plane_079.rotation_euler = (0.0, 0.0, -4.712)
ob_plane_079.lineart.crease_threshold = 0.0
_m = ob_plane_079.modifiers.new('Array', 'ARRAY')
_m.count = 3
_m.constant_offset_displace = (0.0, 0.0, 0.0)
_m.relative_offset_displace = (0.0, 1.0, 0.0)
_m = ob_plane_079.modifiers.new('Array.001', 'ARRAY')
_m.count = 4
_m.constant_offset_displace = (0.0, 0.0, 0.0)
_m.relative_offset_displace = (0.0, 0.0, 1.0)
ob_plane_078.location = (-19.4, 0.6, 0.0)
ob_plane_078.rotation_euler = (0.0, 0.0, -4.712)
ob_plane_078.lineart.crease_threshold = 0.0
_m = ob_plane_078.modifiers.new('Array', 'ARRAY')
_m.count = 3
_m.constant_offset_displace = (0.0, 0.0, 0.0)
_m.relative_offset_displace = (0.0, 1.0, 0.0)
ob_plane_077.location = (-19.2, 3.397e-06, -7.451e-09)
ob_plane_077.rotation_euler = (0.0, 0.0, 2.384e-07)
ob_plane_077.lineart.crease_threshold = 0.0
_m = ob_plane_077.modifiers.new('Array', 'ARRAY')
_m.count = 1
_m.constant_offset_displace = (0.0, 0.0, 0.0)
_m.relative_offset_displace = (0.0, 1.0, 0.0)
_m = ob_plane_077.modifiers.new('Array.001', 'ARRAY')
_m.count = 5
_m.constant_offset_displace = (0.0, 0.0, 0.0)
_m.relative_offset_displace = (0.0, 0.0, 1.0)
ob_plane_076.location = (-20.8, 0.4, -7.451e-09)
ob_plane_076.rotation_euler = (0.0, 0.0, -3.142)
ob_plane_076.lineart.crease_threshold = 0.0
_m = ob_plane_076.modifiers.new('Array', 'ARRAY')
_m.constant_offset_displace = (0.0, 0.0, 0.0)
_m.relative_offset_displace = (0.0, 1.0, 0.0)
_m = ob_plane_076.modifiers.new('Array.001', 'ARRAY')
_m.count = 5
_m.constant_offset_displace = (0.0, 0.0, 0.0)
_m.relative_offset_displace = (0.0, 0.0, 1.0)
ob_cube_026.location = (-19.8, 1.788e-07, 2.0)
ob_cube_026.rotation_euler = (0.0, 0.0, -1.571)
ob_cube_026.lineart.crease_threshold = 0.0
ob_cube_025.location = (-19.6, -0.4, 0.0)
ob_cube_025.rotation_euler = (0.0, 0.0, -1.192e-07)
ob_cube_025.lineart.crease_threshold = 0.0
ob_cube_019.location = (-15.2, 0.6, 0.0)
ob_cube_019.rotation_euler = (0.0, 0.0, -4.712)
ob_cube_019.lineart.crease_threshold = 0.0
ob_cube_018.location = (-14.8, 0.6, 0.0)
ob_cube_018.rotation_euler = (0.0, 0.0, -4.712)
ob_cube_018.lineart.crease_threshold = 0.0
ob_cube_021.location = (-15.2, -0.6, 0.0)
ob_cube_021.rotation_euler = (0.0, 0.0, -1.571)
ob_cube_021.lineart.crease_threshold = 0.0
ob_cube_020.location = (-14.8, -0.6, 0.0)
ob_cube_020.rotation_euler = (0.0, 0.0, -1.571)
ob_cube_020.lineart.crease_threshold = 0.0
ob_plane_075.location = (-15.8, 0.4, -7.451e-09)
ob_plane_075.rotation_euler = (0.0, 0.0, -3.142)
ob_plane_075.lineart.crease_threshold = 0.0
_m = ob_plane_075.modifiers.new('Array', 'ARRAY')
_m.constant_offset_displace = (0.0, 0.0, 0.0)
_m.relative_offset_displace = (0.0, 1.0, 0.0)
_m = ob_plane_075.modifiers.new('Array.001', 'ARRAY')
_m.count = 4
_m.constant_offset_displace = (0.0, 0.0, 0.0)
_m.relative_offset_displace = (0.0, 0.0, 1.0)
ob_plane_074.location = (-14.2, -0.4, -7.451e-09)
ob_plane_074.rotation_euler = (0.0, 0.0, 2.384e-07)
ob_plane_074.lineart.crease_threshold = 0.0
_m = ob_plane_074.modifiers.new('Array', 'ARRAY')
_m.constant_offset_displace = (0.0, 0.0, 0.0)
_m.relative_offset_displace = (0.0, 1.0, 0.0)
_m = ob_plane_074.modifiers.new('Array.001', 'ARRAY')
_m.count = 4
_m.constant_offset_displace = (0.0, 0.0, 0.0)
_m.relative_offset_displace = (0.0, 0.0, 1.0)
ob_plane_073.location = (-14.4, 0.6, 0.0)
ob_plane_073.rotation_euler = (0.0, 0.0, -4.712)
ob_plane_073.lineart.crease_threshold = 0.0
_m = ob_plane_073.modifiers.new('Array', 'ARRAY')
_m.count = 3
_m.constant_offset_displace = (0.0, 0.0, 0.0)
_m.relative_offset_displace = (0.0, 1.0, 0.0)
ob_plane_072.location = (-14.4, 0.6, 0.4)
ob_plane_072.rotation_euler = (0.0, 0.0, -4.712)
ob_plane_072.lineart.crease_threshold = 0.0
_m = ob_plane_072.modifiers.new('Array', 'ARRAY')
_m.count = 3
_m.constant_offset_displace = (0.0, 0.0, 0.0)
_m.relative_offset_displace = (0.0, 1.0, 0.0)
_m = ob_plane_072.modifiers.new('Array.001', 'ARRAY')
_m.count = 3
_m.constant_offset_displace = (0.0, 0.0, 0.0)
_m.relative_offset_displace = (0.0, 0.0, 1.0)
ob_plane_071.location = (-15.8, 0.6, 0.0)
ob_plane_071.rotation_euler = (0.0, 0.0, -3.142)
ob_plane_071.lineart.crease_threshold = 0.0
_m = ob_plane_071.modifiers.new('Array', 'ARRAY')
_m.count = 4
_m.constant_offset_displace = (0.0, 0.0, 0.0)
_m.relative_offset_displace = (0.0, 0.0, 1.0)
ob_plane_070.location = (-14.2, 0.6, 0.0)
ob_plane_070.rotation_euler = (0.0, 0.0, -4.712)
ob_plane_070.lineart.crease_threshold = 0.0
_m = ob_plane_070.modifiers.new('Array', 'ARRAY')
_m.count = 4
_m.constant_offset_displace = (0.0, 0.0, 0.0)
_m.relative_offset_displace = (0.0, 0.0, 1.0)
ob_plane_069.location = (-15.8, -0.6, 0.0)
ob_plane_069.rotation_euler = (0.0, 0.0, -1.571)
ob_plane_069.lineart.crease_threshold = 0.0
_m = ob_plane_069.modifiers.new('Array', 'ARRAY')
_m.count = 4
_m.constant_offset_displace = (0.0, 0.0, 0.0)
_m.relative_offset_displace = (0.0, 0.0, 1.0)
ob_plane_068.location = (-15.0, 0.0, 0.0)
ob_plane_068.rotation_euler = (0.0, 0.0, -2.384e-07)
ob_plane_068.lineart.crease_threshold = 0.0
ob_plane_067.location = (-14.2, -0.6, 0.0)
ob_plane_067.rotation_euler = (0.0, 0.0, -2.384e-07)
ob_plane_067.lineart.crease_threshold = 0.0
_m = ob_plane_067.modifiers.new('Array', 'ARRAY')
_m.count = 4
_m.constant_offset_displace = (0.0, 0.0, 0.0)
_m.relative_offset_displace = (0.0, 0.0, 1.0)
ob_plane_066.location = (-15.6, -0.6, 0.4)
ob_plane_066.rotation_euler = (0.0, 0.0, -1.571)
ob_plane_066.lineart.crease_threshold = 0.0
_m = ob_plane_066.modifiers.new('Array', 'ARRAY')
_m.count = 3
_m.constant_offset_displace = (0.0, 0.0, 0.0)
_m.relative_offset_displace = (0.0, 1.0, 0.0)
_m = ob_plane_066.modifiers.new('Array.001', 'ARRAY')
_m.count = 3
_m.constant_offset_displace = (0.0, 0.0, 0.0)
_m.relative_offset_displace = (0.0, 0.0, 1.0)
ob_plane_065.location = (-15.6, -0.6, 0.0)
ob_plane_065.rotation_euler = (0.0, 0.0, -1.571)
ob_plane_065.lineart.crease_threshold = 0.0
_m = ob_plane_065.modifiers.new('Array', 'ARRAY')
_m.count = 3
_m.constant_offset_displace = (0.0, 0.0, 0.0)
_m.relative_offset_displace = (0.0, 1.0, 0.0)
ob_plane_045.location = (-10.5, -0.8, 0.45)
ob_plane_045.rotation_euler = (0.0, 0.0, 4.712)
ob_plane_045.scale = (0.2, 0.2, 0.2)
ob_plane_045.lineart.crease_threshold = 0.0
_m = ob_plane_045.modifiers.new('Array', 'ARRAY')
_m.count = 7
_m.constant_offset_displace = (0.0, 0.0, 0.0)
_m.relative_offset_displace = (0.0, 0.0, 1.0)
ob_cube_012.location = (-10.4, -2.98e-08, 2.45)
ob_cube_012.lineart.crease_threshold = 0.0
ob_cube_017.location = (-10.3, 0.0, 2.0)
ob_cube_017.lineart.crease_threshold = 0.0
ob_cube_014.location = (-10.3, 0.0, 0.4)
ob_cube_014.lineart.crease_threshold = 0.0
ob_plane_064.location = (-10.1, -0.8, 0.0)
ob_plane_064.rotation_euler = (0.0, 0.0, 1.192e-07)
ob_plane_064.lineart.crease_threshold = 0.0
_m = ob_plane_064.modifiers.new('Array', 'ARRAY')
_m.count = 4
_m.constant_offset_displace = (0.0, 0.0, 0.0)
_m.relative_offset_displace = (0.0, 1.0, 0.0)
ob_plane_062.location = (-10.1, 1.0, 0.0)
ob_plane_062.rotation_euler = (0.0, 0.0, 1.571)
ob_plane_062.lineart.crease_threshold = 0.0
_m = ob_plane_062.modifiers.new('Array', 'ARRAY')
_m.count = 1
_m.constant_offset_displace = (0.0, 0.0, 0.0)
_m.relative_offset_displace = (0.0, 0.0, 1.0)
ob_plane_061.location = (-10.1, -1.0, 0.0)
ob_plane_061.lineart.crease_threshold = 0.0
_m = ob_plane_061.modifiers.new('Array', 'ARRAY')
_m.count = 1
_m.constant_offset_displace = (0.0, 0.0, 0.0)
_m.relative_offset_displace = (0.0, 0.0, 1.0)
ob_plane_060.location = (-10.9, 1.0, 0.0)
ob_plane_060.rotation_euler = (0.0, 0.0, -3.142)
ob_plane_060.lineart.crease_threshold = 0.0
_m = ob_plane_060.modifiers.new('Array', 'ARRAY')
_m.count = 1
_m.constant_offset_displace = (0.0, 0.0, 0.0)
_m.relative_offset_displace = (0.0, 0.0, 1.0)
ob_plane_059.location = (-10.9, -1.0, 0.0)
ob_plane_059.rotation_euler = (0.0, 0.0, -1.571)
ob_plane_059.lineart.crease_threshold = 0.0
_m = ob_plane_059.modifiers.new('Array', 'ARRAY')
_m.count = 1
_m.constant_offset_displace = (0.0, 0.0, 0.0)
_m.relative_offset_displace = (0.0, 0.0, 1.0)
ob_plane_058.location = (-10.9, 0.8, 0.0)
ob_plane_058.rotation_euler = (0.0, 0.0, -3.142)
ob_plane_058.lineart.crease_threshold = 0.0
_m = ob_plane_058.modifiers.new('Array', 'ARRAY')
_m.count = 4
_m.constant_offset_displace = (0.0, 0.0, 0.0)
_m.relative_offset_displace = (0.0, 1.0, 0.0)
ob_plane_057.location = (-10.3, 1.0, 0.0)
ob_plane_057.rotation_euler = (0.0, 0.0, 1.571)
ob_plane_057.lineart.crease_threshold = 0.0
_m = ob_plane_057.modifiers.new('Array', 'ARRAY')
_m.count = 1
_m.constant_offset_displace = (0.0, 0.0, 0.0)
_m.relative_offset_displace = (0.0, 1.0, 0.0)
_m = ob_plane_057.modifiers.new('Array.001', 'ARRAY')
_m.count = 1
_m.constant_offset_displace = (0.0, 0.0, 0.0)
_m.relative_offset_displace = (0.0, 0.0, 1.0)
ob_plane_056.location = (-10.7, -1.0, 0.0)
ob_plane_056.rotation_euler = (0.0, 0.0, -1.571)
ob_plane_056.lineart.crease_threshold = 0.0
_m = ob_plane_056.modifiers.new('Array', 'ARRAY')
_m.count = 1
_m.constant_offset_displace = (0.0, 0.0, 0.0)
_m.relative_offset_displace = (0.0, 1.0, 0.0)
_m = ob_plane_056.modifiers.new('Array.001', 'ARRAY')
_m.count = 1
_m.constant_offset_displace = (0.0, 0.0, 0.0)
_m.relative_offset_displace = (0.0, 0.0, 1.0)
ob_cube_016.location = (-9.7, 0.0, 0.0)
ob_cube_016.lineart.crease_threshold = 0.0
ob_cube_015.location = (-9.7, 0.4, 0.0)
ob_cube_015.lineart.crease_threshold = 0.0
ob_plane_055.location = (-10.6, -1.0, 2.05)
ob_plane_055.rotation_euler = (0.0, 0.0, -1.571)
ob_plane_055.lineart.crease_threshold = 0.0
_m = ob_plane_055.modifiers.new('Array', 'ARRAY')
_m.count = 1
_m.constant_offset_displace = (0.0, 0.0, 0.0)
_m.relative_offset_displace = (0.0, 1.0, 0.0)
ob_plane_054.location = (-10.8, -1.0, 2.05)
ob_plane_054.rotation_euler = (0.0, 0.0, -7.854)
ob_plane_054.lineart.crease_threshold = 0.0
_m = ob_plane_054.modifiers.new('Array', 'ARRAY')
_m.count = 1
_m.constant_offset_displace = (0.0, 0.0, 0.0)
_m.relative_offset_displace = (0.0, 0.0, 1.0)
ob_plane_053.location = (-10.0, 1.0, 2.05)
ob_plane_053.rotation_euler = (0.0, 0.0, -4.712)
ob_plane_053.lineart.crease_threshold = 0.0
_m = ob_plane_053.modifiers.new('Array', 'ARRAY')
_m.count = 1
_m.constant_offset_displace = (0.0, 0.0, 0.0)
_m.relative_offset_displace = (0.0, 0.0, 1.0)
ob_plane_052.location = (-10.2, 1.0, 2.05)
ob_plane_052.rotation_euler = (0.0, 0.0, 1.571)
ob_plane_052.lineart.crease_threshold = 0.0
_m = ob_plane_052.modifiers.new('Array', 'ARRAY')
_m.count = 1
_m.constant_offset_displace = (0.0, 0.0, 0.0)
_m.relative_offset_displace = (0.0, 1.0, 0.0)
ob_plane_051.location = (-10.8, 1.0, 2.05)
ob_plane_051.rotation_euler = (0.0, 0.0, -3.142)
ob_plane_051.lineart.crease_threshold = 0.0
_m = ob_plane_051.modifiers.new('Array', 'ARRAY')
_m.count = 1
_m.constant_offset_displace = (0.0, 0.0, 0.0)
_m.relative_offset_displace = (0.0, 0.0, 1.0)
ob_plane_050.location = (-10.8, 0.8, 2.05)
ob_plane_050.rotation_euler = (0.0, 0.0, -3.142)
ob_plane_050.lineart.crease_threshold = 0.0
_m = ob_plane_050.modifiers.new('Array', 'ARRAY')
_m.count = 4
_m.constant_offset_displace = (0.0, 0.0, 0.0)
_m.relative_offset_displace = (0.0, 1.0, 0.0)
ob_plane_049.location = (-10.0, -0.8, 2.05)
ob_plane_049.rotation_euler = (0.0, 0.0, 1.192e-07)
ob_plane_049.lineart.crease_threshold = 0.0
_m = ob_plane_049.modifiers.new('Array', 'ARRAY')
_m.count = 4
_m.constant_offset_displace = (0.0, 0.0, 0.0)
_m.relative_offset_displace = (0.0, 1.0, 0.0)
ob_plane_048.location = (-10.0, -1.0, 2.05)
ob_plane_048.lineart.crease_threshold = 0.0
_m = ob_plane_048.modifiers.new('Array', 'ARRAY')
_m.count = 1
_m.constant_offset_displace = (0.0, 0.0, 0.0)
_m.relative_offset_displace = (0.0, 0.0, 1.0)
ob_plane_047.location = (-10.7, -0.4, 0.4)
ob_plane_047.rotation_euler = (0.0, 0.0, -1.571)
ob_plane_047.lineart.crease_threshold = 0.0
_m = ob_plane_047.modifiers.new('Array', 'ARRAY')
_m.constant_offset_displace = (0.0, 0.0, 0.0)
_m.relative_offset_displace = (0.0, 1.0, 0.0)
_m = ob_plane_047.modifiers.new('Array.001', 'ARRAY')
_m.count = 4
_m.constant_offset_displace = (0.0, 0.0, 0.0)
_m.relative_offset_displace = (0.0, 0.0, 1.0)
ob_plane_046.location = (-9.9, 0.8, 0.4)
ob_plane_046.rotation_euler = (0.0, 0.0, 1.571)
ob_plane_046.lineart.crease_threshold = 0.0
_m = ob_plane_046.modifiers.new('Array', 'ARRAY')
_m.constant_offset_displace = (0.0, 0.0, 0.0)
_m.relative_offset_displace = (0.0, 1.0, 0.0)
_m = ob_plane_046.modifiers.new('Array.001', 'ARRAY')
_m.count = 4
_m.constant_offset_displace = (0.0, 0.0, 0.0)
_m.relative_offset_displace = (0.0, 0.0, 1.0)
ob_plane_044.location = (-10.9, 0.6, 0.4)
ob_plane_044.rotation_euler = (0.0, 0.0, -3.142)
ob_plane_044.lineart.crease_threshold = 0.0
_m = ob_plane_044.modifiers.new('Array', 'ARRAY')
_m.constant_offset_displace = (0.0, 0.0, 0.0)
_m.relative_offset_displace = (0.0, 1.0, 0.0)
_m = ob_plane_044.modifiers.new('Array.001', 'ARRAY')
_m.count = 4
_m.constant_offset_displace = (0.0, 0.0, 0.0)
_m.relative_offset_displace = (0.0, 0.0, 1.0)
ob_plane_042.location = (-10.9, -0.4, 0.4)
ob_plane_042.rotation_euler = (0.0, 0.0, -1.571)
ob_plane_042.lineart.crease_threshold = 0.0
_m = ob_plane_042.modifiers.new('Array', 'ARRAY')
_m.count = 4
_m.constant_offset_displace = (0.0, 0.0, 0.0)
_m.relative_offset_displace = (0.0, 0.0, 1.0)
ob_plane_041.location = (-10.9, 0.8, 0.4)
ob_plane_041.rotation_euler = (0.0, 0.0, -3.142)
ob_plane_041.lineart.crease_threshold = 0.0
_m = ob_plane_041.modifiers.new('Array', 'ARRAY')
_m.count = 4
_m.constant_offset_displace = (0.0, 0.0, 0.0)
_m.relative_offset_displace = (0.0, 0.0, 1.0)
ob_plane_038.location = (-9.7, -0.4, 0.4)
ob_plane_038.lineart.crease_threshold = 0.0
_m = ob_plane_038.modifiers.new('Array', 'ARRAY')
_m.count = 4
_m.constant_offset_displace = (0.0, 0.0, 0.0)
_m.relative_offset_displace = (0.0, 0.0, 1.0)
ob_plane_037.location = (-10.0, 0.0, 0.0)
ob_plane_037.rotation_euler = (0.0, 0.0, 1.571)
ob_plane_037.lineart.crease_threshold = 0.0
ob_plane_036.location = (-9.7, 0.8, 0.4)
ob_plane_036.rotation_euler = (0.0, 0.0, 1.571)
ob_plane_036.lineart.crease_threshold = 0.0
_m = ob_plane_036.modifiers.new('Array', 'ARRAY')
_m.count = 4
_m.constant_offset_displace = (0.0, 0.0, 0.0)
_m.relative_offset_displace = (0.0, 0.0, 1.0)
ob_plane_035.location = (-9.7, -0.2, 0.4)
ob_plane_035.rotation_euler = (0.0, 0.0, 1.192e-07)
ob_plane_035.lineart.crease_threshold = 0.0
_m = ob_plane_035.modifiers.new('Array', 'ARRAY')
_m.constant_offset_displace = (0.0, 0.0, 0.0)
_m.relative_offset_displace = (0.0, 1.0, 0.0)
_m = ob_plane_035.modifiers.new('Array.001', 'ARRAY')
_m.count = 4
_m.constant_offset_displace = (0.0, 0.0, 0.0)
_m.relative_offset_displace = (0.0, 0.0, 1.0)
ob_plane_033.location = (-5.8, -0.3, 0.0)
ob_plane_033.rotation_euler = (0.0, 0.0, -1.571)
ob_plane_033.lineart.crease_threshold = 0.0
_m = ob_plane_033.modifiers.new('Array', 'ARRAY')
_m.count = 4
_m.constant_offset_displace = (0.0, 0.0, 0.0)
_m.relative_offset_displace = (0.0, 1.0, 0.0)
ob_plane_032.location = (-5.8, -0.3, 0.4)
ob_plane_032.rotation_euler = (0.0, 0.0, -1.571)
ob_plane_032.lineart.crease_threshold = 0.0
_m = ob_plane_032.modifiers.new('Array', 'ARRAY')
_m.count = 4
_m.constant_offset_displace = (0.0, 0.0, 0.0)
_m.relative_offset_displace = (0.0, 1.0, 0.0)
_m = ob_plane_032.modifiers.new('Array.001', 'ARRAY')
_m.count = 3
_m.constant_offset_displace = (0.0, 0.0, 0.0)
_m.relative_offset_displace = (0.0, 0.0, 1.0)
ob_plane_031.location = (-4.0, -0.3, 0.0)
ob_plane_031.rotation_euler = (0.0, 0.0, -2.384e-07)
ob_plane_031.lineart.crease_threshold = 0.0
_m = ob_plane_031.modifiers.new('Array', 'ARRAY')
_m.count = 4
_m.constant_offset_displace = (0.0, 0.0, 0.0)
_m.relative_offset_displace = (0.0, 0.0, 1.0)
ob_plane_030.location = (-5.0, 0.0, 0.0)
ob_plane_030.rotation_euler = (0.0, 0.0, -2.384e-07)
ob_plane_030.lineart.crease_threshold = 0.0
ob_plane_029.location = (-6.0, -0.3, 0.0)
ob_plane_029.rotation_euler = (0.0, 0.0, -1.571)
ob_plane_029.lineart.crease_threshold = 0.0
_m = ob_plane_029.modifiers.new('Array', 'ARRAY')
_m.count = 4
_m.constant_offset_displace = (0.0, 0.0, 0.0)
_m.relative_offset_displace = (0.0, 0.0, 1.0)
ob_plane_028.location = (-4.0, 0.9, 0.0)
ob_plane_028.rotation_euler = (0.0, 0.0, -4.712)
ob_plane_028.lineart.crease_threshold = 0.0
_m = ob_plane_028.modifiers.new('Array', 'ARRAY')
_m.count = 4
_m.constant_offset_displace = (0.0, 0.0, 0.0)
_m.relative_offset_displace = (0.0, 0.0, 1.0)
ob_plane_027.location = (-6.0, 0.9, 0.0)
ob_plane_027.rotation_euler = (0.0, 0.0, -3.142)
ob_plane_027.lineart.crease_threshold = 0.0
_m = ob_plane_027.modifiers.new('Array', 'ARRAY')
_m.count = 4
_m.constant_offset_displace = (0.0, 0.0, 0.0)
_m.relative_offset_displace = (0.0, 0.0, 1.0)
ob_plane_026.location = (-4.2, 0.9, 0.4)
ob_plane_026.rotation_euler = (0.0, 0.0, -4.712)
ob_plane_026.lineart.crease_threshold = 0.0
_m = ob_plane_026.modifiers.new('Array', 'ARRAY')
_m.count = 4
_m.constant_offset_displace = (0.0, 0.0, 0.0)
_m.relative_offset_displace = (0.0, 1.0, 0.0)
_m = ob_plane_026.modifiers.new('Array.001', 'ARRAY')
_m.count = 3
_m.constant_offset_displace = (0.0, 0.0, 0.0)
_m.relative_offset_displace = (0.0, 0.0, 1.0)
ob_plane_025.location = (-4.2, 0.9, 0.0)
ob_plane_025.rotation_euler = (0.0, 0.0, -4.712)
ob_plane_025.lineart.crease_threshold = 0.0
_m = ob_plane_025.modifiers.new('Array', 'ARRAY')
_m.count = 4
_m.constant_offset_displace = (0.0, 0.0, 0.0)
_m.relative_offset_displace = (0.0, 1.0, 0.0)
ob_plane_024.location = (-4.0, -0.1, -7.451e-09)
ob_plane_024.rotation_euler = (0.0, 0.0, 2.384e-07)
ob_plane_024.lineart.crease_threshold = 0.0
_m = ob_plane_024.modifiers.new('Array', 'ARRAY')
_m.constant_offset_displace = (0.0, 0.0, 0.0)
_m.relative_offset_displace = (0.0, 1.0, 0.0)
_m = ob_plane_024.modifiers.new('Array.001', 'ARRAY')
_m.count = 4
_m.constant_offset_displace = (0.0, 0.0, 0.0)
_m.relative_offset_displace = (0.0, 0.0, 1.0)
ob_plane_023.location = (-6.0, 0.7, -7.451e-09)
ob_plane_023.rotation_euler = (0.0, 0.0, -3.142)
ob_plane_023.lineart.crease_threshold = 0.0
_m = ob_plane_023.modifiers.new('Array', 'ARRAY')
_m.constant_offset_displace = (0.0, 0.0, 0.0)
_m.relative_offset_displace = (0.0, 1.0, 0.0)
_m = ob_plane_023.modifiers.new('Array.001', 'ARRAY')
_m.count = 4
_m.constant_offset_displace = (0.0, 0.0, 0.0)
_m.relative_offset_displace = (0.0, 0.0, 1.0)
ob_plane_022.location = (-5.9, 3.357e-06, 1.65)
ob_plane_022.rotation_euler = (0.0, 0.0, -1.571)
ob_plane_022.lineart.crease_threshold = 0.0
_m = ob_plane_022.modifiers.new('Array', 'ARRAY')
_m.count = 1
_m.constant_offset_displace = (0.0, 0.0, 0.0)
_m.relative_offset_displace = (0.0, 0.0, 1.0)
ob_plane_021.location = (-5.7, -4.752e-07, 1.65)
ob_plane_021.rotation_euler = (0.0, 0.0, -1.571)
ob_plane_021.lineart.crease_threshold = 0.0
_m = ob_plane_021.modifiers.new('Array', 'ARRAY')
_m.constant_offset_displace = (0.0, 0.0, 0.0)
_m.relative_offset_displace = (0.0, 1.0, 0.0)
ob_plane_020.location = (-4.9, 0.8, 1.65)
ob_plane_020.rotation_euler = (0.0, 0.0, -4.712)
ob_plane_020.lineart.crease_threshold = 0.0
_m = ob_plane_020.modifiers.new('Array', 'ARRAY')
_m.constant_offset_displace = (0.0, 0.0, 0.0)
_m.relative_offset_displace = (0.0, 1.0, 0.0)
ob_plane_019.location = (-4.7, 0.8, 1.65)
ob_plane_019.rotation_euler = (0.0, 0.0, -4.712)
ob_plane_019.lineart.crease_threshold = 0.0
_m = ob_plane_019.modifiers.new('Array', 'ARRAY')
_m.count = 1
_m.constant_offset_displace = (0.0, 0.0, 0.0)
_m.relative_offset_displace = (0.0, 0.0, 1.0)
ob_plane_018.location = (-4.7, 0.2, 1.65)
ob_plane_018.rotation_euler = (0.0, 0.0, 2.384e-07)
ob_plane_018.lineart.crease_threshold = 0.0
_m = ob_plane_018.modifiers.new('Array', 'ARRAY')
_m.count = 1
_m.constant_offset_displace = (0.0, 0.0, 0.0)
_m.relative_offset_displace = (0.0, 1.0, 0.0)
ob_plane_017.location = (-4.7, -5.031e-07, 1.65)
ob_plane_017.rotation_euler = (0.0, 0.0, -6.283)
ob_plane_017.lineart.crease_threshold = 0.0
_m = ob_plane_017.modifiers.new('Array', 'ARRAY')
_m.count = 1
_m.constant_offset_displace = (0.0, 0.0, 0.0)
_m.relative_offset_displace = (0.0, 0.0, 1.0)
ob_plane_016.location = (-5.9, 0.8, 1.65)
ob_plane_016.rotation_euler = (0.0, 0.0, -9.425)
ob_plane_016.lineart.crease_threshold = 0.0
_m = ob_plane_016.modifiers.new('Array', 'ARRAY')
_m.count = 1
_m.constant_offset_displace = (0.0, 0.0, 0.0)
_m.relative_offset_displace = (0.0, 0.0, 1.0)
ob_plane_015.location = (-5.9, 0.6, 1.65)
ob_plane_015.rotation_euler = (0.0, 0.0, -3.142)
ob_plane_015.lineart.crease_threshold = 0.0
_m = ob_plane_015.modifiers.new('Array', 'ARRAY')
_m.count = 1
_m.constant_offset_displace = (0.0, 0.0, 0.0)
_m.relative_offset_displace = (0.0, 1.0, 0.0)
ob_cube_010.location = (-5.4, 0.4, 2.05)
ob_cube_010.rotation_euler = (0.0, 0.0, -1.571)
ob_cube_010.lineart.crease_threshold = 0.0
ob_cube_009.location = (-4.5, -0.6, 0.0)
ob_cube_009.rotation_euler = (0.0, 0.0, -1.571)
ob_cube_009.lineart.crease_threshold = 0.0
_m = ob_cube_009.modifiers.new('Array', 'ARRAY')
_m.count = 4
_m.constant_offset_displace = (0.0, 0.0, 0.0)
_m.relative_offset_displace = (0.0, 0.0, 1.0)
ob_cube_008.location = (-5.0, -0.3, 0.0)
ob_cube_008.rotation_euler = (0.0, 0.0, -1.571)
ob_cube_008.lineart.crease_threshold = 0.0
ob_cube_007.location = (-5.4, -0.3, 0.0)
ob_cube_007.rotation_euler = (0.0, 0.0, -1.571)
ob_cube_007.lineart.crease_threshold = 0.0
ob_cube_001.location = (-5.3, 2.623e-08, 1.65)
ob_cube_001.rotation_euler = (0.0, 0.0, -1.571)
ob_cube_001.lineart.crease_threshold = 0.0
ob_cube_006.location = (0.0, -0.3, 1.65)
ob_cube_006.lineart.crease_threshold = 0.0
ob_cube_005.location = (0.3, -0.4, 0.0)
ob_cube_005.lineart.crease_threshold = 0.0
ob_cube_004.location = (0.3, 0.0, 0.0)
ob_cube_004.lineart.crease_threshold = 0.0
ob_cube_003.location = (0.6, 0.5, 0.0)
ob_cube_003.lineart.crease_threshold = 0.0
_m = ob_cube_003.modifiers.new('Array', 'ARRAY')
_m.count = 4
_m.constant_offset_displace = (0.0, 0.0, 0.0)
_m.relative_offset_displace = (0.0, 0.0, 1.0)
ob_cube_002.location = (-0.4, -0.4, 2.05)
ob_cube_002.lineart.crease_threshold = 0.0
ob_plane_014.location = (-0.6, -0.9, 1.65)
ob_plane_014.rotation_euler = (0.0, 0.0, -1.571)
ob_plane_014.lineart.crease_threshold = 0.0
_m = ob_plane_014.modifiers.new('Array', 'ARRAY')
_m.count = 1
_m.constant_offset_displace = (0.0, 0.0, 0.0)
_m.relative_offset_displace = (0.0, 1.0, 0.0)
ob_plane_013.location = (-0.8, -0.9, 1.65)
ob_plane_013.rotation_euler = (0.0, 0.0, -7.854)
ob_plane_013.lineart.crease_threshold = 0.0
_m = ob_plane_013.modifiers.new('Array', 'ARRAY')
_m.count = 1
_m.constant_offset_displace = (0.0, 0.0, 0.0)
_m.relative_offset_displace = (0.0, 0.0, 1.0)
ob_plane_012.location = (3.949e-07, 0.3, 1.65)
ob_plane_012.rotation_euler = (0.0, 0.0, -4.712)
ob_plane_012.lineart.crease_threshold = 0.0
_m = ob_plane_012.modifiers.new('Array', 'ARRAY')
_m.count = 1
_m.constant_offset_displace = (0.0, 0.0, 0.0)
_m.relative_offset_displace = (0.0, 0.0, 1.0)
ob_plane_011.location = (-0.2, 0.3, 1.65)
ob_plane_011.rotation_euler = (0.0, 0.0, 1.571)
ob_plane_011.lineart.crease_threshold = 0.0
_m = ob_plane_011.modifiers.new('Array', 'ARRAY')
_m.count = 1
_m.constant_offset_displace = (0.0, 0.0, 0.0)
_m.relative_offset_displace = (0.0, 1.0, 0.0)
ob_plane_010.location = (-0.8, 0.3, 1.65)
ob_plane_010.rotation_euler = (0.0, 0.0, -3.142)
ob_plane_010.lineart.crease_threshold = 0.0
_m = ob_plane_010.modifiers.new('Array', 'ARRAY')
_m.count = 1
_m.constant_offset_displace = (0.0, 0.0, 0.0)
_m.relative_offset_displace = (0.0, 0.0, 1.0)
ob_plane_009.location = (-0.8, 0.1, 1.65)
ob_plane_009.rotation_euler = (0.0, 0.0, -3.142)
ob_plane_009.lineart.crease_threshold = 0.0
_m = ob_plane_009.modifiers.new('Array', 'ARRAY')
_m.constant_offset_displace = (0.0, 0.0, 0.0)
_m.relative_offset_displace = (0.0, 1.0, 0.0)
ob_plane_008.location = (3.949e-07, -0.7, 1.65)
ob_plane_008.rotation_euler = (0.0, 0.0, 1.192e-07)
ob_plane_008.lineart.crease_threshold = 0.0
_m = ob_plane_008.modifiers.new('Array', 'ARRAY')
_m.constant_offset_displace = (0.0, 0.0, 0.0)
_m.relative_offset_displace = (0.0, 1.0, 0.0)
ob_plane_007.location = (-3.42e-06, -0.9, 1.65)
ob_plane_007.lineart.crease_threshold = 0.0
_m = ob_plane_007.modifiers.new('Array', 'ARRAY')
_m.count = 1
_m.constant_offset_displace = (0.0, 0.0, 0.0)
_m.relative_offset_displace = (0.0, 0.0, 1.0)
ob_plane_006.location = (-0.7, -1.0, -7.451e-09)
ob_plane_006.rotation_euler = (0.0, 0.0, -1.571)
ob_plane_006.lineart.crease_threshold = 0.0
_m = ob_plane_006.modifiers.new('Array', 'ARRAY')
_m.constant_offset_displace = (0.0, 0.0, 0.0)
_m.relative_offset_displace = (0.0, 1.0, 0.0)
_m = ob_plane_006.modifiers.new('Array.001', 'ARRAY')
_m.count = 4
_m.constant_offset_displace = (0.0, 0.0, 0.0)
_m.relative_offset_displace = (0.0, 0.0, 1.0)
ob_plane_005.location = (0.1, 1.0, -7.451e-09)
ob_plane_005.rotation_euler = (0.0, 0.0, 1.571)
ob_plane_005.lineart.crease_threshold = 0.0
_m = ob_plane_005.modifiers.new('Array', 'ARRAY')
_m.constant_offset_displace = (0.0, 0.0, 0.0)
_m.relative_offset_displace = (0.0, 1.0, 0.0)
_m = ob_plane_005.modifiers.new('Array.001', 'ARRAY')
_m.count = 4
_m.constant_offset_displace = (0.0, 0.0, 0.0)
_m.relative_offset_displace = (0.0, 0.0, 1.0)
ob_plane_004.location = (-0.9, 0.8, 0.0)
ob_plane_004.rotation_euler = (0.0, 0.0, -3.142)
ob_plane_004.lineart.crease_threshold = 0.0
_m = ob_plane_004.modifiers.new('Array', 'ARRAY')
_m.count = 4
_m.constant_offset_displace = (0.0, 0.0, 0.0)
_m.relative_offset_displace = (0.0, 1.0, 0.0)
ob_plane_003.location = (-0.9, 0.8, 0.4)
ob_plane_003.rotation_euler = (0.0, 0.0, -3.142)
ob_plane_003.lineart.crease_threshold = 0.0
_m = ob_plane_003.modifiers.new('Array', 'ARRAY')
_m.count = 4
_m.constant_offset_displace = (0.0, 0.0, 0.0)
_m.relative_offset_displace = (0.0, 1.0, 0.0)
_m = ob_plane_003.modifiers.new('Array.001', 'ARRAY')
_m.count = 3
_m.constant_offset_displace = (0.0, 0.0, 0.0)
_m.relative_offset_displace = (0.0, 0.0, 1.0)
ob_plane_002.location = (-0.9, -1.0, 0.0)
ob_plane_002.rotation_euler = (0.0, 0.0, -1.571)
ob_plane_002.lineart.crease_threshold = 0.0
_m = ob_plane_002.modifiers.new('Array', 'ARRAY')
_m.count = 4
_m.constant_offset_displace = (0.0, 0.0, 0.0)
_m.relative_offset_displace = (0.0, 0.0, 1.0)
ob_plane_001.location = (-0.9, 1.0, 0.0)
ob_plane_001.rotation_euler = (0.0, 0.0, -3.142)
ob_plane_001.lineart.crease_threshold = 0.0
_m = ob_plane_001.modifiers.new('Array', 'ARRAY')
_m.count = 4
_m.constant_offset_displace = (0.0, 0.0, 0.0)
_m.relative_offset_displace = (0.0, 0.0, 1.0)
ob_plane_000.location = (0.3, -1.0, 0.0)
ob_plane_000.lineart.crease_threshold = 0.0
_m = ob_plane_000.modifiers.new('Array', 'ARRAY')
_m.count = 4
_m.constant_offset_displace = (0.0, 0.0, 0.0)
_m.relative_offset_displace = (0.0, 0.0, 1.0)
ob_plane_063.location = (0.0, 0.0, 0.0)
ob_plane_063.rotation_euler = (0.0, 0.0, 1.571)
ob_plane_063.lineart.crease_threshold = 0.0
ob_plane_043.location = (0.3, 1.0, 0.0)
ob_plane_043.rotation_euler = (0.0, 0.0, 1.571)
ob_plane_043.lineart.crease_threshold = 0.0
_m = ob_plane_043.modifiers.new('Array', 'ARRAY')
_m.count = 4
_m.constant_offset_displace = (0.0, 0.0, 0.0)
_m.relative_offset_displace = (0.0, 0.0, 1.0)
ob_plane_040.location = (0.3, -0.8, 0.4)
ob_plane_040.rotation_euler = (0.0, 0.0, 1.192e-07)
ob_plane_040.lineart.crease_threshold = 0.0
_m = ob_plane_040.modifiers.new('Array', 'ARRAY')
_m.count = 4
_m.constant_offset_displace = (0.0, 0.0, 0.0)
_m.relative_offset_displace = (0.0, 1.0, 0.0)
_m = ob_plane_040.modifiers.new('Array.001', 'ARRAY')
_m.count = 3
_m.constant_offset_displace = (0.0, 0.0, 0.0)
_m.relative_offset_displace = (0.0, 0.0, 1.0)
ob_plane_039.location = (0.3, -0.8, 0.0)
ob_plane_039.rotation_euler = (0.0, 0.0, 1.192e-07)
ob_plane_039.lineart.crease_threshold = 0.0
_m = ob_plane_039.modifiers.new('Array', 'ARRAY')
_m.count = 4
_m.constant_offset_displace = (0.0, 0.0, 0.0)
_m.relative_offset_displace = (0.0, 1.0, 0.0)
ob_rotationcontrol_001.location = (-10.0, 0.0, 0.0)
ob_rotationcontrol_001.rotation_euler = (0.0, 0.0, -1.571)
ob_rotationcontrol_001.empty_image_offset = (0.0, 0.0)
ob_rotationcontrol_001.lineart.crease_threshold = 0.0
ob_cameratarget.parent = ob_rotationcontrol_001
ob_cameratarget.location = (0.0, 0.0, 2.451)
ob_cameratarget.empty_image_offset = (0.0, 0.0)
ob_cameratarget.lineart.crease_threshold = 0.0
ob_camera.parent = ob_cameratarget
ob_camera.location = (4.0, 4.0, 3.268)
ob_camera.rotation_euler = (1.109, 0.01082, 0.8149)
ob_camera.lock_rotations_4d = False
ob_camera.empty_display_type = 'ARROWS'
ob_camera.color = (0.0, 0.0, 0.0, 0.0)
ob_camera.display_type = 'WIRE'
ob_camera.lineart.crease_threshold = 0.0
_c = ob_camera.constraints.new('TRACK_TO'); _c.name = 'TrackTo'
_c.target = ob_cameratarget
ob_lamp_001.parent = ob_rotationcontrol_001
ob_lamp_001.location = (-1.0, 2.0, 2.0)
ob_lamp_001.lock_rotations_4d = False
ob_lamp_001.empty_display_type = 'ARROWS'
ob_lamp_001.color = (0.0, 0.0, 0.0, 0.0)
ob_lamp_001.lineart.crease_threshold = 0.0
_c = ob_lamp_001.constraints.new('TRACK_TO'); _c.name = 'TrackTo'
_c.target = ob_rotationcontrol_001
ob_lamp.parent = ob_rotationcontrol_001
ob_lamp.location = (-1.0, 2.0, 0.8)
ob_lamp.lock_rotations_4d = False
ob_lamp.empty_display_type = 'ARROWS'
ob_lamp.color = (0.0, 0.0, 0.0, 0.0)
ob_lamp.lineart.crease_threshold = 0.0
_c = ob_lamp.constraints.new('TRACK_TO'); _c.name = 'TrackTo'
_c.target = ob_rotationcontrol_001
ob_cylinder_003.location = (-10.5, 0.2, 1.3)
ob_cylinder_003.rotation_euler = (0.0, 0.0, 7.679)
ob_cylinder_003.lineart.crease_threshold = 0.0
ob_cylinder_004.location = (-10.5, 0.2, 1.6)
ob_cylinder_004.rotation_euler = (0.0, 0.0, 6.196)
ob_cylinder_004.lineart.crease_threshold = 0.0
ob_cylinder_006.location = (-10.5, 0.2, 1.4)
ob_cylinder_006.rotation_euler = (0.0, 0.0, 4.625)
ob_cylinder_006.lineart.crease_threshold = 0.0
ob_cylinder.location = (-10.5, 0.2, 1.1)
ob_cylinder.rotation_euler = (0.0, 0.0, 3.229)
ob_cylinder.lineart.crease_threshold = 0.0
ob_plane_034.location = (-10.5, 0.2, 2.5)
ob_plane_034.rotation_euler = (0.0, 0.0, 4.712)
ob_plane_034.scale = (0.2, 0.2, 0.2)
ob_plane_034.lineart.crease_threshold = 0.0
_m = ob_plane_034.modifiers.new('Array', 'ARRAY')
_m.count = 4
_m.constant_offset_displace = (0.0, 0.0, 0.0)
_m.relative_offset_displace = (0.0, 0.0, 1.0)

# ---- collection membership
col_collection_1.objects.link(ob_cylinder_012)
col_collection_1.objects.link(ob_cylinder_011)
col_collection_1.objects.link(ob_cylinder_010)
col_collection_1.objects.link(ob_cylinder_009)
col_collection_1.objects.link(ob_cube_027)
col_collection_1.objects.link(ob_cylinder_008)
col_collection_1.objects.link(ob_cylinder_007)
col_collection_1.objects.link(ob_cylinder_005)
col_collection_1.objects.link(ob_cylinder_002)
col_collection_1.objects.link(ob_cylinder_001)
col_collection_1.objects.link(ob_plane_092)
col_collection_1.objects.link(ob_cube_024)
col_collection_1.objects.link(ob_cube_013)
col_collection_1.objects.link(ob_cube)
col_collection_1.objects.link(ob_plane_091)
col_collection_1.objects.link(ob_plane_090)
col_collection_1.objects.link(ob_plane_089)
col_collection_1.objects.link(ob_cube_011)
col_collection_1.objects.link(ob_cube_000)
col_collection_1.objects.link(ob_cube_022)
col_collection_1.objects.link(ob_plane_088)
col_collection_1.objects.link(ob_plane_087)
col_collection_1.objects.link(ob_plane_086)
col_collection_1.objects.link(ob_plane_085)
col_collection_1.objects.link(ob_plane_084)
col_collection_1.objects.link(ob_plane_083)
col_collection_1.objects.link(ob_plane_082)
col_collection_1.objects.link(ob_plane_081)
col_collection_1.objects.link(ob_plane_080)
col_collection_1.objects.link(ob_plane_079)
col_collection_1.objects.link(ob_plane_078)
col_collection_1.objects.link(ob_plane_077)
col_collection_1.objects.link(ob_plane_076)
col_collection_1.objects.link(ob_cube_026)
col_collection_1.objects.link(ob_cube_025)
col_collection_1.objects.link(ob_cube_019)
col_collection_1.objects.link(ob_cube_018)
col_collection_1.objects.link(ob_cube_021)
col_collection_1.objects.link(ob_cube_020)
col_collection_1.objects.link(ob_plane_075)
col_collection_1.objects.link(ob_plane_074)
col_collection_1.objects.link(ob_plane_073)
col_collection_1.objects.link(ob_plane_072)
col_collection_1.objects.link(ob_plane_071)
col_collection_1.objects.link(ob_plane_070)
col_collection_1.objects.link(ob_plane_069)
col_collection_1.objects.link(ob_plane_068)
col_collection_1.objects.link(ob_plane_067)
col_collection_1.objects.link(ob_plane_066)
col_collection_1.objects.link(ob_plane_065)
col_collection_1.objects.link(ob_plane_045)
col_collection_1.objects.link(ob_cube_012)
col_collection_1.objects.link(ob_cube_017)
col_collection_1.objects.link(ob_cube_014)
col_collection_1.objects.link(ob_plane_064)
col_collection_1.objects.link(ob_plane_062)
col_collection_1.objects.link(ob_plane_061)
col_collection_1.objects.link(ob_plane_060)
col_collection_1.objects.link(ob_plane_059)
col_collection_1.objects.link(ob_plane_058)
col_collection_1.objects.link(ob_plane_057)
col_collection_1.objects.link(ob_plane_056)
col_collection_1.objects.link(ob_cube_016)
col_collection_1.objects.link(ob_cube_015)
col_collection_1.objects.link(ob_plane_055)
col_collection_1.objects.link(ob_plane_054)
col_collection_1.objects.link(ob_plane_053)
col_collection_1.objects.link(ob_plane_052)
col_collection_1.objects.link(ob_plane_051)
col_collection_1.objects.link(ob_plane_050)
col_collection_1.objects.link(ob_plane_049)
col_collection_1.objects.link(ob_plane_048)
col_collection_1.objects.link(ob_plane_047)
col_collection_1.objects.link(ob_plane_046)
col_collection_1.objects.link(ob_plane_044)
col_collection_1.objects.link(ob_plane_042)
col_collection_1.objects.link(ob_plane_041)
col_collection_1.objects.link(ob_plane_038)
col_collection_1.objects.link(ob_plane_037)
col_collection_1.objects.link(ob_plane_036)
col_collection_1.objects.link(ob_plane_035)
col_collection_1.objects.link(ob_plane_033)
col_collection_1.objects.link(ob_plane_032)
col_collection_1.objects.link(ob_plane_031)
col_collection_1.objects.link(ob_plane_030)
col_collection_1.objects.link(ob_plane_029)
col_collection_1.objects.link(ob_plane_028)
col_collection_1.objects.link(ob_plane_027)
col_collection_1.objects.link(ob_plane_026)
col_collection_1.objects.link(ob_plane_025)
col_collection_1.objects.link(ob_plane_024)
col_collection_1.objects.link(ob_plane_023)
col_collection_1.objects.link(ob_plane_022)
col_collection_1.objects.link(ob_plane_021)
col_collection_1.objects.link(ob_plane_020)
col_collection_1.objects.link(ob_plane_019)
col_collection_1.objects.link(ob_plane_018)
col_collection_1.objects.link(ob_plane_017)
col_collection_1.objects.link(ob_plane_016)
col_collection_1.objects.link(ob_plane_015)
col_collection_1.objects.link(ob_cube_010)
col_collection_1.objects.link(ob_cube_009)
col_collection_1.objects.link(ob_cube_008)
col_collection_1.objects.link(ob_cube_007)
col_collection_1.objects.link(ob_cube_001)
col_collection_1.objects.link(ob_cube_006)
col_collection_1.objects.link(ob_cube_005)
col_collection_1.objects.link(ob_cube_004)
col_collection_1.objects.link(ob_cube_003)
col_collection_1.objects.link(ob_cube_002)
col_collection_1.objects.link(ob_plane_014)
col_collection_1.objects.link(ob_plane_013)
col_collection_1.objects.link(ob_plane_012)
col_collection_1.objects.link(ob_plane_011)
col_collection_1.objects.link(ob_plane_010)
col_collection_1.objects.link(ob_plane_009)
col_collection_1.objects.link(ob_plane_008)
col_collection_1.objects.link(ob_plane_007)
col_collection_1.objects.link(ob_plane_006)
col_collection_1.objects.link(ob_plane_005)
col_collection_1.objects.link(ob_plane_004)
col_collection_1.objects.link(ob_plane_003)
col_collection_1.objects.link(ob_plane_002)
col_collection_1.objects.link(ob_plane_001)
col_collection_1.objects.link(ob_plane_000)
col_collection_1.objects.link(ob_plane_063)
col_collection_1.objects.link(ob_plane_043)
col_collection_1.objects.link(ob_plane_040)
col_collection_1.objects.link(ob_plane_039)
col_collection_1.objects.link(ob_rotationcontrol_001)
col_collection_1.objects.link(ob_cameratarget)
col_collection_1.objects.link(ob_camera)
col_collection_1.objects.link(ob_lamp_001)
col_collection_1.objects.link(ob_lamp)
col_collection_1.objects.link(ob_cylinder_003)
col_collection_1.objects.link(ob_cylinder_004)
col_collection_1.objects.link(ob_cylinder_006)
col_collection_1.objects.link(ob_cylinder)
col_collection_1.objects.link(ob_plane_034)

# ---- scene / render settings (as saved in the file)
scene.camera = ob_camera
scene.frame_start = 1; scene.frame_end = 9; scene.frame_set(3)
scene.render.engine = 'BLENDER_EEVEE_NEXT'
scene.render.image_settings.compression = 90
scene.render.resolution_x = 256
scene.render.resolution_y = 512
scene.render.dither_intensity = 0.0
scene.render.bake_margin = 2
scene.render.bake_bias = 0.0
scene.cycles.use_denoising = False
scene.cycles.samples = 10
scene.cycles.sampling_pattern = 'TABULATED_SOBOL'
scene.cycles.light_sampling_threshold = 0.0
scene.cycles.use_adaptive_sampling = False
scene.cycles.use_light_tree = False
scene.cycles.blur_glossy = 0.0
scene.cycles.volume_bounces = 1
scene.cycles.pixel_filter_type = 'GAUSSIAN'
scene.cycles.sample_clamp_indirect = 0.0
scene.view_settings.view_transform = 'Standard'
bpy.context.view_layer.update()
